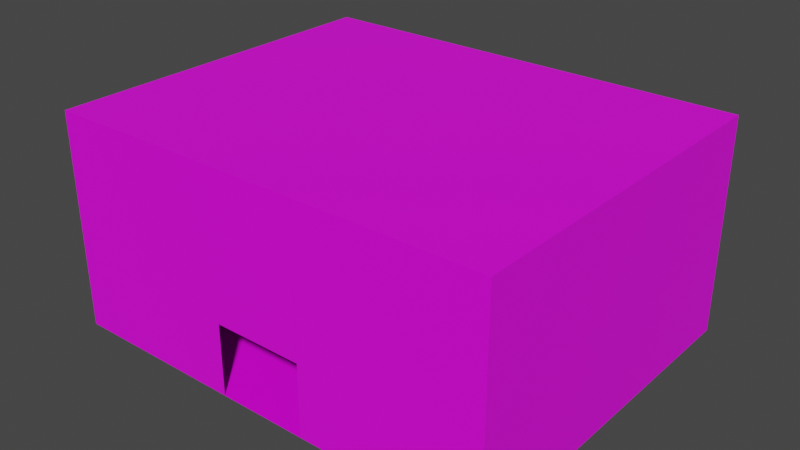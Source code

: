 # Source: maze_piece_11_big_room_1.blend  (saved by Blender 3.6.11; exported with 4.5.12 LTS)
import bpy
from mathutils import Matrix  # noqa: F401  (used for matrix-valued properties, if any)

bpy.ops.wm.read_factory_settings(use_empty=True)
scene = bpy.context.scene
scene.name = 'Scene'

# ---- collections
col_collection = bpy.data.collections.new('Collection'); scene.collection.children.link(col_collection)

# ---- images (referenced by path relative to the original .blend; pixels are not part of the script)
import os
ASSET_DIR = os.environ.get("B2B_ASSET_DIR", "")  # directory of the original .blend (textures are referenced by path, not embedded)
HERE = os.path.dirname(os.path.abspath(__file__))  # packed textures are extracted next to this script under _unpacked/

def load_image(name, relpath, width, height, colorspace="sRGB"):
    """Load a texture the original file referenced (path relative to the .blend, or extracted next to this script)."""
    p = next((c for c in (os.path.join(HERE, relpath), os.path.join(ASSET_DIR, relpath)) if relpath and os.path.exists(c)), "")
    if p:
        img = bpy.data.images.load(p, check_existing=True)
        img.name = name
    else:  # same state as the original file: an image datablock whose file is absent (Cycles renders it pink)
        img = bpy.data.images.new(name, width, height)
        img.source = "FILE"
        img.filepath = "//" + (relpath or name)
    img.colorspace_settings.name = colorspace
    return img
img_wall_texture_png = load_image('Wall texture.png', 'Wall texture.png', 1024, 1024, 'sRGB')
img_wall_texture_png_001 = load_image('Wall texture.png.001', 'Wall texture.png', 1024, 1024, 'sRGB')
img_wall_texture_png_002 = load_image('Wall texture.png.002', 'Wall texture.png', 1024, 1024, 'sRGB')
img_wall_texture_png_003 = load_image('Wall texture.png.003', 'Wall texture.png', 1024, 1024, 'sRGB')
img_wall_texture_png_004 = load_image('Wall texture.png.004', 'Wall texture.png', 1024, 1024, 'sRGB')
img_wall_texture_png_005 = load_image('Wall texture.png.005', 'Wall texture.png', 1024, 1024, 'sRGB')
img_wall_texture_png_006 = load_image('Wall texture.png.006', 'Wall texture.png', 1024, 1024, 'sRGB')
img_wall_texture_png_007 = load_image('Wall texture.png.007', 'Wall texture.png', 1024, 1024, 'sRGB')
img_wall_texture_png_008 = load_image('Wall texture.png.008', 'Wall texture.png', 1024, 1024, 'sRGB')
img_wall_texture_png_009 = load_image('Wall texture.png.009', 'Wall texture.png', 1024, 1024, 'sRGB')
img_wall_texture_png_010 = load_image('Wall texture.png.010', 'Wall texture.png', 1024, 1024, 'sRGB')
img_wall_texture_png_011 = load_image('Wall texture.png.011', 'Wall texture.png', 1024, 1024, 'sRGB')
img_wall_texture_png_012 = load_image('Wall texture.png.012', 'Wall texture.png', 1024, 1024, 'sRGB')
img_wall_texture_png_013 = load_image('Wall texture.png.013', 'Wall texture.png', 1024, 1024, 'sRGB')
img_wall_texture_png_014 = load_image('Wall texture.png.014', 'Wall texture.png', 1024, 1024, 'sRGB')
img_wall_texture_png_015 = load_image('Wall texture.png.015', 'Wall texture.png', 1024, 1024, 'sRGB')
img_wall_texture_png_016 = load_image('Wall texture.png.016', 'Wall texture.png', 1024, 1024, 'sRGB')
img_wall_texture_png_017 = load_image('Wall texture.png.017', 'Wall texture.png', 1024, 1024, 'sRGB')
img_wall_texture_png_018 = load_image('Wall texture.png.018', 'Wall texture.png', 1024, 1024, 'sRGB')
img_wall_texture_png_019 = load_image('Wall texture.png.019', 'Wall texture.png', 1024, 1024, 'sRGB')
img_wall_texture_png_020 = load_image('Wall texture.png.020', 'Wall texture.png', 1024, 1024, 'sRGB')
img_wall_texture_png_021 = load_image('Wall texture.png.021', 'Wall texture.png', 1024, 1024, 'sRGB')
img_wall_texture_png_022 = load_image('Wall texture.png.022', 'Wall texture.png', 1024, 1024, 'sRGB')
img_wall_texture_png_023 = load_image('Wall texture.png.023', 'Wall texture.png', 1024, 1024, 'sRGB')
img_wall_texture_png_024 = load_image('Wall texture.png.024', 'Wall texture.png', 1024, 1024, 'sRGB')
img_wall_texture_png_025 = load_image('Wall texture.png.025', 'Wall texture.png', 1024, 1024, 'sRGB')
img_wall_texture_png_026 = load_image('Wall texture.png.026', 'Wall texture.png', 1024, 1024, 'sRGB')
img_wall_texture_png_027 = load_image('Wall texture.png.027', 'Wall texture.png', 1024, 1024, 'sRGB')
img_wall_texture_png_028 = load_image('Wall texture.png.028', 'Wall texture.png', 1024, 1024, 'sRGB')
img_wall_texture_png_029 = load_image('Wall texture.png.029', 'Wall texture.png', 1024, 1024, 'sRGB')
img_wall_texture_png_030 = load_image('Wall texture.png.030', 'Wall texture.png', 1024, 1024, 'sRGB')
img_wall_texture_png_031 = load_image('Wall texture.png.031', 'Wall texture.png', 1024, 1024, 'sRGB')
img_wall_texture_png_032 = load_image('Wall texture.png.032', 'Wall texture.png', 1024, 1024, 'sRGB')
img_wall_texture_png_033 = load_image('Wall texture.png.033', 'Wall texture.png', 1024, 1024, 'sRGB')
img_wall_texture_png_034 = load_image('Wall texture.png.034', 'Wall texture.png', 1024, 1024, 'sRGB')
img_wall_texture_png_035 = load_image('Wall texture.png.035', 'Wall texture.png', 1024, 1024, 'sRGB')
img_wall_texture_png_036 = load_image('Wall texture.png.036', 'Wall texture.png', 1024, 1024, 'sRGB')
img_wall_texture_png_037 = load_image('Wall texture.png.037', 'Wall texture.png', 1024, 1024, 'sRGB')
img_wall_texture_png_038 = load_image('Wall texture.png.038', 'Wall texture.png', 1024, 1024, 'sRGB')
img_wall_texture_png_039 = load_image('Wall texture.png.039', 'Wall texture.png', 1024, 1024, 'sRGB')
img_wall_texture_png_040 = load_image('Wall texture.png.040', 'Wall texture.png', 1024, 1024, 'sRGB')
img_wall_texture_png_041 = load_image('Wall texture.png.041', 'Wall texture.png', 1024, 1024, 'sRGB')
img_wall_texture_png_042 = load_image('Wall texture.png.042', 'Wall texture.png', 1024, 1024, 'sRGB')
img_wall_texture_png_043 = load_image('Wall texture.png.043', 'Wall texture.png', 1024, 1024, 'sRGB')
img_wall_texture_png_044 = load_image('Wall texture.png.044', 'Wall texture.png', 1024, 1024, 'sRGB')
img_wall_texture_png_045 = load_image('Wall texture.png.045', 'Wall texture.png', 1024, 1024, 'sRGB')
img_wall_texture_png_046 = load_image('Wall texture.png.046', 'Wall texture.png', 1024, 1024, 'sRGB')
img_wall_texture_png_047 = load_image('Wall texture.png.047', 'Wall texture.png', 1024, 1024, 'sRGB')
img_wall_texture_png_048 = load_image('Wall texture.png.048', 'Wall texture.png', 1024, 1024, 'sRGB')
img_wall_texture_png_049 = load_image('Wall texture.png.049', 'Wall texture.png', 1024, 1024, 'sRGB')
img_wall_texture_png_050 = load_image('Wall texture.png.050', 'Wall texture.png', 1024, 1024, 'sRGB')
img_wall_texture_png_051 = load_image('Wall texture.png.051', 'Wall texture.png', 1024, 1024, 'sRGB')
img_wall_texture_png_052 = load_image('Wall texture.png.052', 'Wall texture.png', 1024, 1024, 'sRGB')
img_wall_texture_png_053 = load_image('Wall texture.png.053', 'Wall texture.png', 1024, 1024, 'sRGB')
img_wall_texture_png_054 = load_image('Wall texture.png.054', 'Wall texture.png', 1024, 1024, 'sRGB')
img_wall_texture_png_055 = load_image('Wall texture.png.055', 'Wall texture.png', 1024, 1024, 'sRGB')
img_wall_texture_png_056 = load_image('Wall texture.png.056', 'Wall texture.png', 1024, 1024, 'sRGB')
img_wall_texture_png_057 = load_image('Wall texture.png.057', 'Wall texture.png', 1024, 1024, 'sRGB')
img_wall_texture_png_058 = load_image('Wall texture.png.058', 'Wall texture.png', 1024, 1024, 'sRGB')
img_wall_texture_png_059 = load_image('Wall texture.png.059', 'Wall texture.png', 1024, 1024, 'sRGB')
img_wall_texture_png_060 = load_image('Wall texture.png.060', 'Wall texture.png', 1024, 1024, 'sRGB')
img_wall_texture_png_061 = load_image('Wall texture.png.061', 'Wall texture.png', 1024, 1024, 'sRGB')

# ---- materials (node trees are filled in below, after node groups)
mat_material_001 = bpy.data.materials.new('Material.001')
mat_material_001.use_transparent_shadow = False
mat_material_002 = bpy.data.materials.new('Material.002')
mat_material_002.use_transparent_shadow = False
mat_material_003 = bpy.data.materials.new('Material.003')
mat_material_003.use_transparent_shadow = False
mat_material_004 = bpy.data.materials.new('Material.004')
mat_material_004.use_transparent_shadow = False
mat_material_005 = bpy.data.materials.new('Material.005')
mat_material_005.use_transparent_shadow = False
mat_material_006 = bpy.data.materials.new('Material.006')
mat_material_006.use_transparent_shadow = False
mat_material_007 = bpy.data.materials.new('Material.007')
mat_material_007.use_transparent_shadow = False
mat_material_008 = bpy.data.materials.new('Material.008')
mat_material_008.use_transparent_shadow = False
mat_material_009 = bpy.data.materials.new('Material.009')
mat_material_009.use_transparent_shadow = False
mat_material_010 = bpy.data.materials.new('Material.010')
mat_material_010.use_transparent_shadow = False
mat_material_011 = bpy.data.materials.new('Material.011')
mat_material_011.use_transparent_shadow = False
mat_material_012 = bpy.data.materials.new('Material.012')
mat_material_012.use_transparent_shadow = False
mat_material_013 = bpy.data.materials.new('Material.013')
mat_material_013.use_transparent_shadow = False
mat_material_014 = bpy.data.materials.new('Material.014')
mat_material_014.use_transparent_shadow = False
mat_material_015 = bpy.data.materials.new('Material.015')
mat_material_015.use_transparent_shadow = False
mat_material_016 = bpy.data.materials.new('Material.016')
mat_material_016.use_transparent_shadow = False
mat_material_017 = bpy.data.materials.new('Material.017')
mat_material_017.use_transparent_shadow = False
mat_material_018 = bpy.data.materials.new('Material.018')
mat_material_018.use_transparent_shadow = False
mat_material_019 = bpy.data.materials.new('Material.019')
mat_material_019.use_transparent_shadow = False
mat_material_020 = bpy.data.materials.new('Material.020')
mat_material_020.use_transparent_shadow = False
mat_material_021 = bpy.data.materials.new('Material.021')
mat_material_021.use_transparent_shadow = False
mat_material_022 = bpy.data.materials.new('Material.022')
mat_material_022.use_transparent_shadow = False
mat_material_023 = bpy.data.materials.new('Material.023')
mat_material_023.use_transparent_shadow = False
mat_material_024 = bpy.data.materials.new('Material.024')
mat_material_024.use_transparent_shadow = False
mat_material_025 = bpy.data.materials.new('Material.025')
mat_material_025.use_transparent_shadow = False
mat_material_026 = bpy.data.materials.new('Material.026')
mat_material_026.use_transparent_shadow = False
mat_material_027 = bpy.data.materials.new('Material.027')
mat_material_027.use_transparent_shadow = False
mat_material_028 = bpy.data.materials.new('Material.028')
mat_material_028.use_transparent_shadow = False
mat_material_029 = bpy.data.materials.new('Material.029')
mat_material_029.use_transparent_shadow = False
mat_material_030 = bpy.data.materials.new('Material.030')
mat_material_030.use_transparent_shadow = False
mat_material_031 = bpy.data.materials.new('Material.031')
mat_material_031.use_transparent_shadow = False
mat_material_032 = bpy.data.materials.new('Material.032')
mat_material_032.use_transparent_shadow = False
mat_material_033 = bpy.data.materials.new('Material.033')
mat_material_033.use_transparent_shadow = False
mat_material_034 = bpy.data.materials.new('Material.034')
mat_material_034.use_transparent_shadow = False
mat_material_035 = bpy.data.materials.new('Material.035')
mat_material_035.use_transparent_shadow = False
mat_material_036 = bpy.data.materials.new('Material.036')
mat_material_036.use_transparent_shadow = False
mat_material_037 = bpy.data.materials.new('Material.037')
mat_material_037.use_transparent_shadow = False
mat_material_038 = bpy.data.materials.new('Material.038')
mat_material_038.use_transparent_shadow = False
mat_material_039 = bpy.data.materials.new('Material.039')
mat_material_039.use_transparent_shadow = False
mat_material_040 = bpy.data.materials.new('Material.040')
mat_material_040.use_transparent_shadow = False
mat_material_041 = bpy.data.materials.new('Material.041')
mat_material_041.use_transparent_shadow = False
mat_material_042 = bpy.data.materials.new('Material.042')
mat_material_042.use_transparent_shadow = False
mat_material_043 = bpy.data.materials.new('Material.043')
mat_material_043.use_transparent_shadow = False
mat_material_044 = bpy.data.materials.new('Material.044')
mat_material_044.use_transparent_shadow = False
mat_material_045 = bpy.data.materials.new('Material.045')
mat_material_045.use_transparent_shadow = False
mat_material_046 = bpy.data.materials.new('Material.046')
mat_material_046.use_transparent_shadow = False
mat_material_047 = bpy.data.materials.new('Material.047')
mat_material_047.use_transparent_shadow = False
mat_material_048 = bpy.data.materials.new('Material.048')
mat_material_048.use_transparent_shadow = False
mat_material_049 = bpy.data.materials.new('Material.049')
mat_material_049.use_transparent_shadow = False
mat_material_050 = bpy.data.materials.new('Material.050')
mat_material_050.use_transparent_shadow = False
mat_material_051 = bpy.data.materials.new('Material.051')
mat_material_051.use_transparent_shadow = False
mat_material_052 = bpy.data.materials.new('Material.052')
mat_material_052.use_transparent_shadow = False
mat_material_053 = bpy.data.materials.new('Material.053')
mat_material_053.use_transparent_shadow = False
mat_material_054 = bpy.data.materials.new('Material.054')
mat_material_054.use_transparent_shadow = False
mat_material_055 = bpy.data.materials.new('Material.055')
mat_material_055.use_transparent_shadow = False
mat_material_056 = bpy.data.materials.new('Material.056')
mat_material_056.use_transparent_shadow = False
mat_material_057 = bpy.data.materials.new('Material.057')
mat_material_057.use_transparent_shadow = False
mat_material_058 = bpy.data.materials.new('Material.058')
mat_material_058.use_transparent_shadow = False
mat_material_059 = bpy.data.materials.new('Material.059')
mat_material_059.use_transparent_shadow = False
mat_material_060 = bpy.data.materials.new('Material.060')
mat_material_060.use_transparent_shadow = False
mat_material_061 = bpy.data.materials.new('Material.061')
mat_material_061.use_transparent_shadow = False
mat_material_062 = bpy.data.materials.new('Material.062')
mat_material_062.use_transparent_shadow = False

# ---- material node trees
mat_material_001.use_nodes = True; mat_material_001.node_tree.nodes.clear()
_N = mat_material_001.node_tree.nodes; _L = mat_material_001.node_tree.links
n0 = _N.new('ShaderNodeBsdfPrincipled'); n0.name = 'Principled BSDF'; n0.location = (10, 300)
n0.distribution = 'GGX'
n0.subsurface_method = 'RANDOM_WALK_SKIN'
n0.inputs[3].default_value = 1.45
n0.inputs[27].default_value = (0.0, 0.0, 0.0, 1.0)
n0.inputs[28].default_value = 1.0
n1 = _N.new('ShaderNodeOutputMaterial'); n1.name = 'Material Output'; n1.location = (300, 300)
n2 = _N.new('ShaderNodeTexImage'); n2.name = 'Image Texture'; n2.location = (-280, 280)
n2.image = img_wall_texture_png
_L.new(n0.outputs[0], n1.inputs[0])
_L.new(n2.outputs[0], n0.inputs[0])
n1.is_active_output = True
mat_material_002.use_nodes = True; mat_material_002.node_tree.nodes.clear()
_N = mat_material_002.node_tree.nodes; _L = mat_material_002.node_tree.links
n0 = _N.new('ShaderNodeBsdfPrincipled'); n0.name = 'Principled BSDF'; n0.location = (10, 300)
n0.distribution = 'GGX'
n0.subsurface_method = 'RANDOM_WALK_SKIN'
n0.inputs[3].default_value = 1.45
n0.inputs[27].default_value = (0.0, 0.0, 0.0, 1.0)
n0.inputs[28].default_value = 1.0
n1 = _N.new('ShaderNodeOutputMaterial'); n1.name = 'Material Output'; n1.location = (300, 300)
n2 = _N.new('ShaderNodeTexImage'); n2.name = 'Image Texture'; n2.location = (-280, 280)
n2.image = img_wall_texture_png_001
_L.new(n0.outputs[0], n1.inputs[0])
_L.new(n2.outputs[0], n0.inputs[0])
n1.is_active_output = True
mat_material_003.use_nodes = True; mat_material_003.node_tree.nodes.clear()
_N = mat_material_003.node_tree.nodes; _L = mat_material_003.node_tree.links
n0 = _N.new('ShaderNodeBsdfPrincipled'); n0.name = 'Principled BSDF'; n0.location = (10, 300)
n0.distribution = 'GGX'
n0.subsurface_method = 'RANDOM_WALK_SKIN'
n0.inputs[3].default_value = 1.45
n0.inputs[27].default_value = (0.0, 0.0, 0.0, 1.0)
n0.inputs[28].default_value = 1.0
n1 = _N.new('ShaderNodeOutputMaterial'); n1.name = 'Material Output'; n1.location = (300, 300)
n2 = _N.new('ShaderNodeTexImage'); n2.name = 'Image Texture'; n2.location = (-280, 280)
n2.image = img_wall_texture_png_002
_L.new(n0.outputs[0], n1.inputs[0])
_L.new(n2.outputs[0], n0.inputs[0])
n1.is_active_output = True
mat_material_004.use_nodes = True; mat_material_004.node_tree.nodes.clear()
_N = mat_material_004.node_tree.nodes; _L = mat_material_004.node_tree.links
n0 = _N.new('ShaderNodeBsdfPrincipled'); n0.name = 'Principled BSDF'; n0.location = (10, 300)
n0.distribution = 'GGX'
n0.subsurface_method = 'RANDOM_WALK_SKIN'
n0.inputs[3].default_value = 1.45
n0.inputs[27].default_value = (0.0, 0.0, 0.0, 1.0)
n0.inputs[28].default_value = 1.0
n1 = _N.new('ShaderNodeOutputMaterial'); n1.name = 'Material Output'; n1.location = (300, 300)
n2 = _N.new('ShaderNodeTexImage'); n2.name = 'Image Texture'; n2.location = (-280, 280)
n2.image = img_wall_texture_png_003
_L.new(n0.outputs[0], n1.inputs[0])
_L.new(n2.outputs[0], n0.inputs[0])
n1.is_active_output = True
mat_material_005.use_nodes = True; mat_material_005.node_tree.nodes.clear()
_N = mat_material_005.node_tree.nodes; _L = mat_material_005.node_tree.links
n0 = _N.new('ShaderNodeBsdfPrincipled'); n0.name = 'Principled BSDF'; n0.location = (10, 300)
n0.distribution = 'GGX'
n0.subsurface_method = 'RANDOM_WALK_SKIN'
n0.inputs[3].default_value = 1.45
n0.inputs[27].default_value = (0.0, 0.0, 0.0, 1.0)
n0.inputs[28].default_value = 1.0
n1 = _N.new('ShaderNodeOutputMaterial'); n1.name = 'Material Output'; n1.location = (300, 300)
n2 = _N.new('ShaderNodeTexImage'); n2.name = 'Image Texture'; n2.location = (-280, 280)
n2.image = img_wall_texture_png_004
_L.new(n0.outputs[0], n1.inputs[0])
_L.new(n2.outputs[0], n0.inputs[0])
n1.is_active_output = True
mat_material_006.use_nodes = True; mat_material_006.node_tree.nodes.clear()
_N = mat_material_006.node_tree.nodes; _L = mat_material_006.node_tree.links
n0 = _N.new('ShaderNodeBsdfPrincipled'); n0.name = 'Principled BSDF'; n0.location = (10, 300)
n0.distribution = 'GGX'
n0.subsurface_method = 'RANDOM_WALK_SKIN'
n0.inputs[3].default_value = 1.45
n0.inputs[27].default_value = (0.0, 0.0, 0.0, 1.0)
n0.inputs[28].default_value = 1.0
n1 = _N.new('ShaderNodeOutputMaterial'); n1.name = 'Material Output'; n1.location = (300, 300)
n2 = _N.new('ShaderNodeTexImage'); n2.name = 'Image Texture'; n2.location = (-280, 280)
n2.image = img_wall_texture_png_005
_L.new(n0.outputs[0], n1.inputs[0])
_L.new(n2.outputs[0], n0.inputs[0])
n1.is_active_output = True
mat_material_007.use_nodes = True; mat_material_007.node_tree.nodes.clear()
_N = mat_material_007.node_tree.nodes; _L = mat_material_007.node_tree.links
n0 = _N.new('ShaderNodeBsdfPrincipled'); n0.name = 'Principled BSDF'; n0.location = (10, 300)
n0.distribution = 'GGX'
n0.subsurface_method = 'RANDOM_WALK_SKIN'
n0.inputs[3].default_value = 1.45
n0.inputs[27].default_value = (0.0, 0.0, 0.0, 1.0)
n0.inputs[28].default_value = 1.0
n1 = _N.new('ShaderNodeOutputMaterial'); n1.name = 'Material Output'; n1.location = (300, 300)
n2 = _N.new('ShaderNodeTexImage'); n2.name = 'Image Texture'; n2.location = (-280, 280)
n2.image = img_wall_texture_png_006
_L.new(n0.outputs[0], n1.inputs[0])
_L.new(n2.outputs[0], n0.inputs[0])
n1.is_active_output = True
mat_material_008.use_nodes = True; mat_material_008.node_tree.nodes.clear()
_N = mat_material_008.node_tree.nodes; _L = mat_material_008.node_tree.links
n0 = _N.new('ShaderNodeBsdfPrincipled'); n0.name = 'Principled BSDF'; n0.location = (10, 300)
n0.distribution = 'GGX'
n0.subsurface_method = 'RANDOM_WALK_SKIN'
n0.inputs[3].default_value = 1.45
n0.inputs[27].default_value = (0.0, 0.0, 0.0, 1.0)
n0.inputs[28].default_value = 1.0
n1 = _N.new('ShaderNodeOutputMaterial'); n1.name = 'Material Output'; n1.location = (300, 300)
n2 = _N.new('ShaderNodeTexImage'); n2.name = 'Image Texture'; n2.location = (-280, 280)
n2.image = img_wall_texture_png_007
_L.new(n0.outputs[0], n1.inputs[0])
_L.new(n2.outputs[0], n0.inputs[0])
n1.is_active_output = True
mat_material_009.use_nodes = True; mat_material_009.node_tree.nodes.clear()
_N = mat_material_009.node_tree.nodes; _L = mat_material_009.node_tree.links
n0 = _N.new('ShaderNodeBsdfPrincipled'); n0.name = 'Principled BSDF'; n0.location = (10, 300)
n0.distribution = 'GGX'
n0.subsurface_method = 'RANDOM_WALK_SKIN'
n0.inputs[3].default_value = 1.45
n0.inputs[27].default_value = (0.0, 0.0, 0.0, 1.0)
n0.inputs[28].default_value = 1.0
n1 = _N.new('ShaderNodeOutputMaterial'); n1.name = 'Material Output'; n1.location = (300, 300)
n2 = _N.new('ShaderNodeTexImage'); n2.name = 'Image Texture'; n2.location = (-280, 280)
n2.image = img_wall_texture_png_008
_L.new(n0.outputs[0], n1.inputs[0])
_L.new(n2.outputs[0], n0.inputs[0])
n1.is_active_output = True
mat_material_010.use_nodes = True; mat_material_010.node_tree.nodes.clear()
_N = mat_material_010.node_tree.nodes; _L = mat_material_010.node_tree.links
n0 = _N.new('ShaderNodeBsdfPrincipled'); n0.name = 'Principled BSDF'; n0.location = (10, 300)
n0.distribution = 'GGX'
n0.subsurface_method = 'RANDOM_WALK_SKIN'
n0.inputs[3].default_value = 1.45
n0.inputs[27].default_value = (0.0, 0.0, 0.0, 1.0)
n0.inputs[28].default_value = 1.0
n1 = _N.new('ShaderNodeOutputMaterial'); n1.name = 'Material Output'; n1.location = (300, 300)
n2 = _N.new('ShaderNodeTexImage'); n2.name = 'Image Texture'; n2.location = (-280, 280)
n2.image = img_wall_texture_png_009
_L.new(n0.outputs[0], n1.inputs[0])
_L.new(n2.outputs[0], n0.inputs[0])
n1.is_active_output = True
mat_material_011.use_nodes = True; mat_material_011.node_tree.nodes.clear()
_N = mat_material_011.node_tree.nodes; _L = mat_material_011.node_tree.links
n0 = _N.new('ShaderNodeBsdfPrincipled'); n0.name = 'Principled BSDF'; n0.location = (10, 300)
n0.distribution = 'GGX'
n0.subsurface_method = 'RANDOM_WALK_SKIN'
n0.inputs[3].default_value = 1.45
n0.inputs[27].default_value = (0.0, 0.0, 0.0, 1.0)
n0.inputs[28].default_value = 1.0
n1 = _N.new('ShaderNodeOutputMaterial'); n1.name = 'Material Output'; n1.location = (300, 300)
n2 = _N.new('ShaderNodeTexImage'); n2.name = 'Image Texture'; n2.location = (-280, 280)
n2.image = img_wall_texture_png_010
_L.new(n0.outputs[0], n1.inputs[0])
_L.new(n2.outputs[0], n0.inputs[0])
n1.is_active_output = True
mat_material_012.use_nodes = True; mat_material_012.node_tree.nodes.clear()
_N = mat_material_012.node_tree.nodes; _L = mat_material_012.node_tree.links
n0 = _N.new('ShaderNodeBsdfPrincipled'); n0.name = 'Principled BSDF'; n0.location = (10, 300)
n0.distribution = 'GGX'
n0.subsurface_method = 'RANDOM_WALK_SKIN'
n0.inputs[3].default_value = 1.45
n0.inputs[27].default_value = (0.0, 0.0, 0.0, 1.0)
n0.inputs[28].default_value = 1.0
n1 = _N.new('ShaderNodeOutputMaterial'); n1.name = 'Material Output'; n1.location = (300, 300)
n2 = _N.new('ShaderNodeTexImage'); n2.name = 'Image Texture'; n2.location = (-280, 280)
n2.image = img_wall_texture_png_011
_L.new(n0.outputs[0], n1.inputs[0])
_L.new(n2.outputs[0], n0.inputs[0])
n1.is_active_output = True
mat_material_013.use_nodes = True; mat_material_013.node_tree.nodes.clear()
_N = mat_material_013.node_tree.nodes; _L = mat_material_013.node_tree.links
n0 = _N.new('ShaderNodeBsdfPrincipled'); n0.name = 'Principled BSDF'; n0.location = (10, 300)
n0.distribution = 'GGX'
n0.subsurface_method = 'RANDOM_WALK_SKIN'
n0.inputs[3].default_value = 1.45
n0.inputs[27].default_value = (0.0, 0.0, 0.0, 1.0)
n0.inputs[28].default_value = 1.0
n1 = _N.new('ShaderNodeOutputMaterial'); n1.name = 'Material Output'; n1.location = (300, 300)
n2 = _N.new('ShaderNodeTexImage'); n2.name = 'Image Texture'; n2.location = (-280, 280)
n2.image = img_wall_texture_png_012
_L.new(n0.outputs[0], n1.inputs[0])
_L.new(n2.outputs[0], n0.inputs[0])
n1.is_active_output = True
mat_material_014.use_nodes = True; mat_material_014.node_tree.nodes.clear()
_N = mat_material_014.node_tree.nodes; _L = mat_material_014.node_tree.links
n0 = _N.new('ShaderNodeBsdfPrincipled'); n0.name = 'Principled BSDF'; n0.location = (10, 300)
n0.distribution = 'GGX'
n0.subsurface_method = 'RANDOM_WALK_SKIN'
n0.inputs[3].default_value = 1.45
n0.inputs[27].default_value = (0.0, 0.0, 0.0, 1.0)
n0.inputs[28].default_value = 1.0
n1 = _N.new('ShaderNodeOutputMaterial'); n1.name = 'Material Output'; n1.location = (300, 300)
n2 = _N.new('ShaderNodeTexImage'); n2.name = 'Image Texture'; n2.location = (-280, 280)
n2.image = img_wall_texture_png_013
_L.new(n0.outputs[0], n1.inputs[0])
_L.new(n2.outputs[0], n0.inputs[0])
n1.is_active_output = True
mat_material_015.use_nodes = True; mat_material_015.node_tree.nodes.clear()
_N = mat_material_015.node_tree.nodes; _L = mat_material_015.node_tree.links
n0 = _N.new('ShaderNodeBsdfPrincipled'); n0.name = 'Principled BSDF'; n0.location = (10, 300)
n0.distribution = 'GGX'
n0.subsurface_method = 'RANDOM_WALK_SKIN'
n0.inputs[3].default_value = 1.45
n0.inputs[27].default_value = (0.0, 0.0, 0.0, 1.0)
n0.inputs[28].default_value = 1.0
n1 = _N.new('ShaderNodeOutputMaterial'); n1.name = 'Material Output'; n1.location = (300, 300)
n2 = _N.new('ShaderNodeTexImage'); n2.name = 'Image Texture'; n2.location = (-280, 280)
n2.image = img_wall_texture_png_014
_L.new(n0.outputs[0], n1.inputs[0])
_L.new(n2.outputs[0], n0.inputs[0])
n1.is_active_output = True
mat_material_016.use_nodes = True; mat_material_016.node_tree.nodes.clear()
_N = mat_material_016.node_tree.nodes; _L = mat_material_016.node_tree.links
n0 = _N.new('ShaderNodeBsdfPrincipled'); n0.name = 'Principled BSDF'; n0.location = (10, 300)
n0.distribution = 'GGX'
n0.subsurface_method = 'RANDOM_WALK_SKIN'
n0.inputs[3].default_value = 1.45
n0.inputs[27].default_value = (0.0, 0.0, 0.0, 1.0)
n0.inputs[28].default_value = 1.0
n1 = _N.new('ShaderNodeOutputMaterial'); n1.name = 'Material Output'; n1.location = (300, 300)
n2 = _N.new('ShaderNodeTexImage'); n2.name = 'Image Texture'; n2.location = (-280, 280)
n2.image = img_wall_texture_png_015
_L.new(n0.outputs[0], n1.inputs[0])
_L.new(n2.outputs[0], n0.inputs[0])
n1.is_active_output = True
mat_material_017.use_nodes = True; mat_material_017.node_tree.nodes.clear()
_N = mat_material_017.node_tree.nodes; _L = mat_material_017.node_tree.links
n0 = _N.new('ShaderNodeBsdfPrincipled'); n0.name = 'Principled BSDF'; n0.location = (10, 300)
n0.distribution = 'GGX'
n0.subsurface_method = 'RANDOM_WALK_SKIN'
n0.inputs[3].default_value = 1.45
n0.inputs[27].default_value = (0.0, 0.0, 0.0, 1.0)
n0.inputs[28].default_value = 1.0
n1 = _N.new('ShaderNodeOutputMaterial'); n1.name = 'Material Output'; n1.location = (300, 300)
n2 = _N.new('ShaderNodeTexImage'); n2.name = 'Image Texture'; n2.location = (-280, 280)
n2.image = img_wall_texture_png_016
_L.new(n0.outputs[0], n1.inputs[0])
_L.new(n2.outputs[0], n0.inputs[0])
n1.is_active_output = True
mat_material_018.use_nodes = True; mat_material_018.node_tree.nodes.clear()
_N = mat_material_018.node_tree.nodes; _L = mat_material_018.node_tree.links
n0 = _N.new('ShaderNodeBsdfPrincipled'); n0.name = 'Principled BSDF'; n0.location = (10, 300)
n0.distribution = 'GGX'
n0.subsurface_method = 'RANDOM_WALK_SKIN'
n0.inputs[3].default_value = 1.45
n0.inputs[27].default_value = (0.0, 0.0, 0.0, 1.0)
n0.inputs[28].default_value = 1.0
n1 = _N.new('ShaderNodeOutputMaterial'); n1.name = 'Material Output'; n1.location = (300, 300)
n2 = _N.new('ShaderNodeTexImage'); n2.name = 'Image Texture'; n2.location = (-280, 280)
n2.image = img_wall_texture_png_017
_L.new(n0.outputs[0], n1.inputs[0])
_L.new(n2.outputs[0], n0.inputs[0])
n1.is_active_output = True
mat_material_019.use_nodes = True; mat_material_019.node_tree.nodes.clear()
_N = mat_material_019.node_tree.nodes; _L = mat_material_019.node_tree.links
n0 = _N.new('ShaderNodeBsdfPrincipled'); n0.name = 'Principled BSDF'; n0.location = (10, 300)
n0.distribution = 'GGX'
n0.subsurface_method = 'RANDOM_WALK_SKIN'
n0.inputs[3].default_value = 1.45
n0.inputs[27].default_value = (0.0, 0.0, 0.0, 1.0)
n0.inputs[28].default_value = 1.0
n1 = _N.new('ShaderNodeOutputMaterial'); n1.name = 'Material Output'; n1.location = (300, 300)
n2 = _N.new('ShaderNodeTexImage'); n2.name = 'Image Texture'; n2.location = (-280, 280)
n2.image = img_wall_texture_png_018
_L.new(n0.outputs[0], n1.inputs[0])
_L.new(n2.outputs[0], n0.inputs[0])
n1.is_active_output = True
mat_material_020.use_nodes = True; mat_material_020.node_tree.nodes.clear()
_N = mat_material_020.node_tree.nodes; _L = mat_material_020.node_tree.links
n0 = _N.new('ShaderNodeBsdfPrincipled'); n0.name = 'Principled BSDF'; n0.location = (10, 300)
n0.distribution = 'GGX'
n0.subsurface_method = 'RANDOM_WALK_SKIN'
n0.inputs[3].default_value = 1.45
n0.inputs[27].default_value = (0.0, 0.0, 0.0, 1.0)
n0.inputs[28].default_value = 1.0
n1 = _N.new('ShaderNodeOutputMaterial'); n1.name = 'Material Output'; n1.location = (300, 300)
n2 = _N.new('ShaderNodeTexImage'); n2.name = 'Image Texture'; n2.location = (-280, 280)
n2.image = img_wall_texture_png_019
_L.new(n0.outputs[0], n1.inputs[0])
_L.new(n2.outputs[0], n0.inputs[0])
n1.is_active_output = True
mat_material_021.use_nodes = True; mat_material_021.node_tree.nodes.clear()
_N = mat_material_021.node_tree.nodes; _L = mat_material_021.node_tree.links
n0 = _N.new('ShaderNodeBsdfPrincipled'); n0.name = 'Principled BSDF'; n0.location = (10, 300)
n0.distribution = 'GGX'
n0.subsurface_method = 'RANDOM_WALK_SKIN'
n0.inputs[3].default_value = 1.45
n0.inputs[27].default_value = (0.0, 0.0, 0.0, 1.0)
n0.inputs[28].default_value = 1.0
n1 = _N.new('ShaderNodeOutputMaterial'); n1.name = 'Material Output'; n1.location = (300, 300)
n2 = _N.new('ShaderNodeTexImage'); n2.name = 'Image Texture'; n2.location = (-280, 280)
n2.image = img_wall_texture_png_020
_L.new(n0.outputs[0], n1.inputs[0])
_L.new(n2.outputs[0], n0.inputs[0])
n1.is_active_output = True
mat_material_022.use_nodes = True; mat_material_022.node_tree.nodes.clear()
_N = mat_material_022.node_tree.nodes; _L = mat_material_022.node_tree.links
n0 = _N.new('ShaderNodeBsdfPrincipled'); n0.name = 'Principled BSDF'; n0.location = (10, 300)
n0.distribution = 'GGX'
n0.subsurface_method = 'RANDOM_WALK_SKIN'
n0.inputs[3].default_value = 1.45
n0.inputs[27].default_value = (0.0, 0.0, 0.0, 1.0)
n0.inputs[28].default_value = 1.0
n1 = _N.new('ShaderNodeOutputMaterial'); n1.name = 'Material Output'; n1.location = (300, 300)
n2 = _N.new('ShaderNodeTexImage'); n2.name = 'Image Texture'; n2.location = (-280, 280)
n2.image = img_wall_texture_png_021
_L.new(n0.outputs[0], n1.inputs[0])
_L.new(n2.outputs[0], n0.inputs[0])
n1.is_active_output = True
mat_material_023.use_nodes = True; mat_material_023.node_tree.nodes.clear()
_N = mat_material_023.node_tree.nodes; _L = mat_material_023.node_tree.links
n0 = _N.new('ShaderNodeBsdfPrincipled'); n0.name = 'Principled BSDF'; n0.location = (10, 300)
n0.distribution = 'GGX'
n0.subsurface_method = 'RANDOM_WALK_SKIN'
n0.inputs[3].default_value = 1.45
n0.inputs[27].default_value = (0.0, 0.0, 0.0, 1.0)
n0.inputs[28].default_value = 1.0
n1 = _N.new('ShaderNodeOutputMaterial'); n1.name = 'Material Output'; n1.location = (300, 300)
n2 = _N.new('ShaderNodeTexImage'); n2.name = 'Image Texture'; n2.location = (-280, 280)
n2.image = img_wall_texture_png_022
_L.new(n0.outputs[0], n1.inputs[0])
_L.new(n2.outputs[0], n0.inputs[0])
n1.is_active_output = True
mat_material_024.use_nodes = True; mat_material_024.node_tree.nodes.clear()
_N = mat_material_024.node_tree.nodes; _L = mat_material_024.node_tree.links
n0 = _N.new('ShaderNodeBsdfPrincipled'); n0.name = 'Principled BSDF'; n0.location = (10, 300)
n0.distribution = 'GGX'
n0.subsurface_method = 'RANDOM_WALK_SKIN'
n0.inputs[3].default_value = 1.45
n0.inputs[27].default_value = (0.0, 0.0, 0.0, 1.0)
n0.inputs[28].default_value = 1.0
n1 = _N.new('ShaderNodeOutputMaterial'); n1.name = 'Material Output'; n1.location = (300, 300)
n2 = _N.new('ShaderNodeTexImage'); n2.name = 'Image Texture'; n2.location = (-280, 280)
n2.image = img_wall_texture_png_023
_L.new(n0.outputs[0], n1.inputs[0])
_L.new(n2.outputs[0], n0.inputs[0])
n1.is_active_output = True
mat_material_025.use_nodes = True; mat_material_025.node_tree.nodes.clear()
_N = mat_material_025.node_tree.nodes; _L = mat_material_025.node_tree.links
n0 = _N.new('ShaderNodeBsdfPrincipled'); n0.name = 'Principled BSDF'; n0.location = (10, 300)
n0.distribution = 'GGX'
n0.subsurface_method = 'RANDOM_WALK_SKIN'
n0.inputs[3].default_value = 1.45
n0.inputs[27].default_value = (0.0, 0.0, 0.0, 1.0)
n0.inputs[28].default_value = 1.0
n1 = _N.new('ShaderNodeOutputMaterial'); n1.name = 'Material Output'; n1.location = (300, 300)
n2 = _N.new('ShaderNodeTexImage'); n2.name = 'Image Texture'; n2.location = (-280, 280)
n2.image = img_wall_texture_png_024
_L.new(n0.outputs[0], n1.inputs[0])
_L.new(n2.outputs[0], n0.inputs[0])
n1.is_active_output = True
mat_material_026.use_nodes = True; mat_material_026.node_tree.nodes.clear()
_N = mat_material_026.node_tree.nodes; _L = mat_material_026.node_tree.links
n0 = _N.new('ShaderNodeBsdfPrincipled'); n0.name = 'Principled BSDF'; n0.location = (10, 300)
n0.distribution = 'GGX'
n0.subsurface_method = 'RANDOM_WALK_SKIN'
n0.inputs[3].default_value = 1.45
n0.inputs[27].default_value = (0.0, 0.0, 0.0, 1.0)
n0.inputs[28].default_value = 1.0
n1 = _N.new('ShaderNodeOutputMaterial'); n1.name = 'Material Output'; n1.location = (300, 300)
n2 = _N.new('ShaderNodeTexImage'); n2.name = 'Image Texture'; n2.location = (-280, 280)
n2.image = img_wall_texture_png_025
_L.new(n0.outputs[0], n1.inputs[0])
_L.new(n2.outputs[0], n0.inputs[0])
n1.is_active_output = True
mat_material_027.use_nodes = True; mat_material_027.node_tree.nodes.clear()
_N = mat_material_027.node_tree.nodes; _L = mat_material_027.node_tree.links
n0 = _N.new('ShaderNodeBsdfPrincipled'); n0.name = 'Principled BSDF'; n0.location = (10, 300)
n0.distribution = 'GGX'
n0.subsurface_method = 'RANDOM_WALK_SKIN'
n0.inputs[3].default_value = 1.45
n0.inputs[27].default_value = (0.0, 0.0, 0.0, 1.0)
n0.inputs[28].default_value = 1.0
n1 = _N.new('ShaderNodeOutputMaterial'); n1.name = 'Material Output'; n1.location = (300, 300)
n2 = _N.new('ShaderNodeTexImage'); n2.name = 'Image Texture'; n2.location = (-280, 280)
n2.image = img_wall_texture_png_026
_L.new(n0.outputs[0], n1.inputs[0])
_L.new(n2.outputs[0], n0.inputs[0])
n1.is_active_output = True
mat_material_028.use_nodes = True; mat_material_028.node_tree.nodes.clear()
_N = mat_material_028.node_tree.nodes; _L = mat_material_028.node_tree.links
n0 = _N.new('ShaderNodeBsdfPrincipled'); n0.name = 'Principled BSDF'; n0.location = (10, 300)
n0.distribution = 'GGX'
n0.subsurface_method = 'RANDOM_WALK_SKIN'
n0.inputs[3].default_value = 1.45
n0.inputs[27].default_value = (0.0, 0.0, 0.0, 1.0)
n0.inputs[28].default_value = 1.0
n1 = _N.new('ShaderNodeOutputMaterial'); n1.name = 'Material Output'; n1.location = (300, 300)
n2 = _N.new('ShaderNodeTexImage'); n2.name = 'Image Texture'; n2.location = (-280, 280)
n2.image = img_wall_texture_png_027
_L.new(n0.outputs[0], n1.inputs[0])
_L.new(n2.outputs[0], n0.inputs[0])
n1.is_active_output = True
mat_material_029.use_nodes = True; mat_material_029.node_tree.nodes.clear()
_N = mat_material_029.node_tree.nodes; _L = mat_material_029.node_tree.links
n0 = _N.new('ShaderNodeBsdfPrincipled'); n0.name = 'Principled BSDF'; n0.location = (10, 300)
n0.distribution = 'GGX'
n0.subsurface_method = 'RANDOM_WALK_SKIN'
n0.inputs[3].default_value = 1.45
n0.inputs[27].default_value = (0.0, 0.0, 0.0, 1.0)
n0.inputs[28].default_value = 1.0
n1 = _N.new('ShaderNodeOutputMaterial'); n1.name = 'Material Output'; n1.location = (300, 300)
n2 = _N.new('ShaderNodeTexImage'); n2.name = 'Image Texture'; n2.location = (-280, 280)
n2.image = img_wall_texture_png_028
_L.new(n0.outputs[0], n1.inputs[0])
_L.new(n2.outputs[0], n0.inputs[0])
n1.is_active_output = True
mat_material_030.use_nodes = True; mat_material_030.node_tree.nodes.clear()
_N = mat_material_030.node_tree.nodes; _L = mat_material_030.node_tree.links
n0 = _N.new('ShaderNodeBsdfPrincipled'); n0.name = 'Principled BSDF'; n0.location = (10, 300)
n0.distribution = 'GGX'
n0.subsurface_method = 'RANDOM_WALK_SKIN'
n0.inputs[3].default_value = 1.45
n0.inputs[27].default_value = (0.0, 0.0, 0.0, 1.0)
n0.inputs[28].default_value = 1.0
n1 = _N.new('ShaderNodeOutputMaterial'); n1.name = 'Material Output'; n1.location = (300, 300)
n2 = _N.new('ShaderNodeTexImage'); n2.name = 'Image Texture'; n2.location = (-280, 280)
n2.image = img_wall_texture_png_029
_L.new(n0.outputs[0], n1.inputs[0])
_L.new(n2.outputs[0], n0.inputs[0])
n1.is_active_output = True
mat_material_031.use_nodes = True; mat_material_031.node_tree.nodes.clear()
_N = mat_material_031.node_tree.nodes; _L = mat_material_031.node_tree.links
n0 = _N.new('ShaderNodeBsdfPrincipled'); n0.name = 'Principled BSDF'; n0.location = (10, 300)
n0.distribution = 'GGX'
n0.subsurface_method = 'RANDOM_WALK_SKIN'
n0.inputs[3].default_value = 1.45
n0.inputs[27].default_value = (0.0, 0.0, 0.0, 1.0)
n0.inputs[28].default_value = 1.0
n1 = _N.new('ShaderNodeOutputMaterial'); n1.name = 'Material Output'; n1.location = (300, 300)
n2 = _N.new('ShaderNodeTexImage'); n2.name = 'Image Texture'; n2.location = (-280, 280)
n2.image = img_wall_texture_png_030
_L.new(n0.outputs[0], n1.inputs[0])
_L.new(n2.outputs[0], n0.inputs[0])
n1.is_active_output = True
mat_material_032.use_nodes = True; mat_material_032.node_tree.nodes.clear()
_N = mat_material_032.node_tree.nodes; _L = mat_material_032.node_tree.links
n0 = _N.new('ShaderNodeBsdfPrincipled'); n0.name = 'Principled BSDF'; n0.location = (10, 300)
n0.distribution = 'GGX'
n0.subsurface_method = 'RANDOM_WALK_SKIN'
n0.inputs[3].default_value = 1.45
n0.inputs[27].default_value = (0.0, 0.0, 0.0, 1.0)
n0.inputs[28].default_value = 1.0
n1 = _N.new('ShaderNodeOutputMaterial'); n1.name = 'Material Output'; n1.location = (300, 300)
n2 = _N.new('ShaderNodeTexImage'); n2.name = 'Image Texture'; n2.location = (-280, 280)
n2.image = img_wall_texture_png_031
_L.new(n0.outputs[0], n1.inputs[0])
_L.new(n2.outputs[0], n0.inputs[0])
n1.is_active_output = True
mat_material_033.use_nodes = True; mat_material_033.node_tree.nodes.clear()
_N = mat_material_033.node_tree.nodes; _L = mat_material_033.node_tree.links
n0 = _N.new('ShaderNodeBsdfPrincipled'); n0.name = 'Principled BSDF'; n0.location = (10, 300)
n0.distribution = 'GGX'
n0.subsurface_method = 'RANDOM_WALK_SKIN'
n0.inputs[3].default_value = 1.45
n0.inputs[27].default_value = (0.0, 0.0, 0.0, 1.0)
n0.inputs[28].default_value = 1.0
n1 = _N.new('ShaderNodeOutputMaterial'); n1.name = 'Material Output'; n1.location = (300, 300)
n2 = _N.new('ShaderNodeTexImage'); n2.name = 'Image Texture'; n2.location = (-280, 280)
n2.image = img_wall_texture_png_032
_L.new(n0.outputs[0], n1.inputs[0])
_L.new(n2.outputs[0], n0.inputs[0])
n1.is_active_output = True
mat_material_034.use_nodes = True; mat_material_034.node_tree.nodes.clear()
_N = mat_material_034.node_tree.nodes; _L = mat_material_034.node_tree.links
n0 = _N.new('ShaderNodeBsdfPrincipled'); n0.name = 'Principled BSDF'; n0.location = (10, 300)
n0.distribution = 'GGX'
n0.subsurface_method = 'RANDOM_WALK_SKIN'
n0.inputs[3].default_value = 1.45
n0.inputs[27].default_value = (0.0, 0.0, 0.0, 1.0)
n0.inputs[28].default_value = 1.0
n1 = _N.new('ShaderNodeOutputMaterial'); n1.name = 'Material Output'; n1.location = (300, 300)
n2 = _N.new('ShaderNodeTexImage'); n2.name = 'Image Texture'; n2.location = (-280, 280)
n2.image = img_wall_texture_png_033
_L.new(n0.outputs[0], n1.inputs[0])
_L.new(n2.outputs[0], n0.inputs[0])
n1.is_active_output = True
mat_material_035.use_nodes = True; mat_material_035.node_tree.nodes.clear()
_N = mat_material_035.node_tree.nodes; _L = mat_material_035.node_tree.links
n0 = _N.new('ShaderNodeBsdfPrincipled'); n0.name = 'Principled BSDF'; n0.location = (10, 300)
n0.distribution = 'GGX'
n0.subsurface_method = 'RANDOM_WALK_SKIN'
n0.inputs[3].default_value = 1.45
n0.inputs[27].default_value = (0.0, 0.0, 0.0, 1.0)
n0.inputs[28].default_value = 1.0
n1 = _N.new('ShaderNodeOutputMaterial'); n1.name = 'Material Output'; n1.location = (300, 300)
n2 = _N.new('ShaderNodeTexImage'); n2.name = 'Image Texture'; n2.location = (-280, 280)
n2.image = img_wall_texture_png_034
_L.new(n0.outputs[0], n1.inputs[0])
_L.new(n2.outputs[0], n0.inputs[0])
n1.is_active_output = True
mat_material_036.use_nodes = True; mat_material_036.node_tree.nodes.clear()
_N = mat_material_036.node_tree.nodes; _L = mat_material_036.node_tree.links
n0 = _N.new('ShaderNodeBsdfPrincipled'); n0.name = 'Principled BSDF'; n0.location = (10, 300)
n0.distribution = 'GGX'
n0.subsurface_method = 'RANDOM_WALK_SKIN'
n0.inputs[3].default_value = 1.45
n0.inputs[27].default_value = (0.0, 0.0, 0.0, 1.0)
n0.inputs[28].default_value = 1.0
n1 = _N.new('ShaderNodeOutputMaterial'); n1.name = 'Material Output'; n1.location = (300, 300)
n2 = _N.new('ShaderNodeTexImage'); n2.name = 'Image Texture'; n2.location = (-280, 280)
n2.image = img_wall_texture_png_035
_L.new(n0.outputs[0], n1.inputs[0])
_L.new(n2.outputs[0], n0.inputs[0])
n1.is_active_output = True
mat_material_037.use_nodes = True; mat_material_037.node_tree.nodes.clear()
_N = mat_material_037.node_tree.nodes; _L = mat_material_037.node_tree.links
n0 = _N.new('ShaderNodeBsdfPrincipled'); n0.name = 'Principled BSDF'; n0.location = (10, 300)
n0.distribution = 'GGX'
n0.subsurface_method = 'RANDOM_WALK_SKIN'
n0.inputs[3].default_value = 1.45
n0.inputs[27].default_value = (0.0, 0.0, 0.0, 1.0)
n0.inputs[28].default_value = 1.0
n1 = _N.new('ShaderNodeOutputMaterial'); n1.name = 'Material Output'; n1.location = (300, 300)
n2 = _N.new('ShaderNodeTexImage'); n2.name = 'Image Texture'; n2.location = (-280, 280)
n2.image = img_wall_texture_png_036
_L.new(n0.outputs[0], n1.inputs[0])
_L.new(n2.outputs[0], n0.inputs[0])
n1.is_active_output = True
mat_material_038.use_nodes = True; mat_material_038.node_tree.nodes.clear()
_N = mat_material_038.node_tree.nodes; _L = mat_material_038.node_tree.links
n0 = _N.new('ShaderNodeBsdfPrincipled'); n0.name = 'Principled BSDF'; n0.location = (10, 300)
n0.distribution = 'GGX'
n0.subsurface_method = 'RANDOM_WALK_SKIN'
n0.inputs[3].default_value = 1.45
n0.inputs[27].default_value = (0.0, 0.0, 0.0, 1.0)
n0.inputs[28].default_value = 1.0
n1 = _N.new('ShaderNodeOutputMaterial'); n1.name = 'Material Output'; n1.location = (300, 300)
n2 = _N.new('ShaderNodeTexImage'); n2.name = 'Image Texture'; n2.location = (-280, 280)
n2.image = img_wall_texture_png_037
_L.new(n0.outputs[0], n1.inputs[0])
_L.new(n2.outputs[0], n0.inputs[0])
n1.is_active_output = True
mat_material_039.use_nodes = True; mat_material_039.node_tree.nodes.clear()
_N = mat_material_039.node_tree.nodes; _L = mat_material_039.node_tree.links
n0 = _N.new('ShaderNodeBsdfPrincipled'); n0.name = 'Principled BSDF'; n0.location = (10, 300)
n0.distribution = 'GGX'
n0.subsurface_method = 'RANDOM_WALK_SKIN'
n0.inputs[3].default_value = 1.45
n0.inputs[27].default_value = (0.0, 0.0, 0.0, 1.0)
n0.inputs[28].default_value = 1.0
n1 = _N.new('ShaderNodeOutputMaterial'); n1.name = 'Material Output'; n1.location = (300, 300)
n2 = _N.new('ShaderNodeTexImage'); n2.name = 'Image Texture'; n2.location = (-280, 280)
n2.image = img_wall_texture_png_038
_L.new(n0.outputs[0], n1.inputs[0])
_L.new(n2.outputs[0], n0.inputs[0])
n1.is_active_output = True
mat_material_040.use_nodes = True; mat_material_040.node_tree.nodes.clear()
_N = mat_material_040.node_tree.nodes; _L = mat_material_040.node_tree.links
n0 = _N.new('ShaderNodeBsdfPrincipled'); n0.name = 'Principled BSDF'; n0.location = (10, 300)
n0.distribution = 'GGX'
n0.subsurface_method = 'RANDOM_WALK_SKIN'
n0.inputs[3].default_value = 1.45
n0.inputs[27].default_value = (0.0, 0.0, 0.0, 1.0)
n0.inputs[28].default_value = 1.0
n1 = _N.new('ShaderNodeOutputMaterial'); n1.name = 'Material Output'; n1.location = (300, 300)
n2 = _N.new('ShaderNodeTexImage'); n2.name = 'Image Texture'; n2.location = (-280, 280)
n2.image = img_wall_texture_png_039
_L.new(n0.outputs[0], n1.inputs[0])
_L.new(n2.outputs[0], n0.inputs[0])
n1.is_active_output = True
mat_material_041.use_nodes = True; mat_material_041.node_tree.nodes.clear()
_N = mat_material_041.node_tree.nodes; _L = mat_material_041.node_tree.links
n0 = _N.new('ShaderNodeBsdfPrincipled'); n0.name = 'Principled BSDF'; n0.location = (10, 300)
n0.distribution = 'GGX'
n0.subsurface_method = 'RANDOM_WALK_SKIN'
n0.inputs[3].default_value = 1.45
n0.inputs[27].default_value = (0.0, 0.0, 0.0, 1.0)
n0.inputs[28].default_value = 1.0
n1 = _N.new('ShaderNodeOutputMaterial'); n1.name = 'Material Output'; n1.location = (300, 300)
n2 = _N.new('ShaderNodeTexImage'); n2.name = 'Image Texture'; n2.location = (-280, 280)
n2.image = img_wall_texture_png_040
_L.new(n0.outputs[0], n1.inputs[0])
_L.new(n2.outputs[0], n0.inputs[0])
n1.is_active_output = True
mat_material_042.use_nodes = True; mat_material_042.node_tree.nodes.clear()
_N = mat_material_042.node_tree.nodes; _L = mat_material_042.node_tree.links
n0 = _N.new('ShaderNodeBsdfPrincipled'); n0.name = 'Principled BSDF'; n0.location = (10, 300)
n0.distribution = 'GGX'
n0.subsurface_method = 'RANDOM_WALK_SKIN'
n0.inputs[3].default_value = 1.45
n0.inputs[27].default_value = (0.0, 0.0, 0.0, 1.0)
n0.inputs[28].default_value = 1.0
n1 = _N.new('ShaderNodeOutputMaterial'); n1.name = 'Material Output'; n1.location = (300, 300)
n2 = _N.new('ShaderNodeTexImage'); n2.name = 'Image Texture'; n2.location = (-280, 280)
n2.image = img_wall_texture_png_041
_L.new(n0.outputs[0], n1.inputs[0])
_L.new(n2.outputs[0], n0.inputs[0])
n1.is_active_output = True
mat_material_043.use_nodes = True; mat_material_043.node_tree.nodes.clear()
_N = mat_material_043.node_tree.nodes; _L = mat_material_043.node_tree.links
n0 = _N.new('ShaderNodeBsdfPrincipled'); n0.name = 'Principled BSDF'; n0.location = (10, 300)
n0.distribution = 'GGX'
n0.subsurface_method = 'RANDOM_WALK_SKIN'
n0.inputs[3].default_value = 1.45
n0.inputs[27].default_value = (0.0, 0.0, 0.0, 1.0)
n0.inputs[28].default_value = 1.0
n1 = _N.new('ShaderNodeOutputMaterial'); n1.name = 'Material Output'; n1.location = (300, 300)
n2 = _N.new('ShaderNodeTexImage'); n2.name = 'Image Texture'; n2.location = (-280, 280)
n2.image = img_wall_texture_png_042
_L.new(n0.outputs[0], n1.inputs[0])
_L.new(n2.outputs[0], n0.inputs[0])
n1.is_active_output = True
mat_material_044.use_nodes = True; mat_material_044.node_tree.nodes.clear()
_N = mat_material_044.node_tree.nodes; _L = mat_material_044.node_tree.links
n0 = _N.new('ShaderNodeBsdfPrincipled'); n0.name = 'Principled BSDF'; n0.location = (10, 300)
n0.distribution = 'GGX'
n0.subsurface_method = 'RANDOM_WALK_SKIN'
n0.inputs[3].default_value = 1.45
n0.inputs[27].default_value = (0.0, 0.0, 0.0, 1.0)
n0.inputs[28].default_value = 1.0
n1 = _N.new('ShaderNodeOutputMaterial'); n1.name = 'Material Output'; n1.location = (300, 300)
n2 = _N.new('ShaderNodeTexImage'); n2.name = 'Image Texture'; n2.location = (-280, 280)
n2.image = img_wall_texture_png_043
_L.new(n0.outputs[0], n1.inputs[0])
_L.new(n2.outputs[0], n0.inputs[0])
n1.is_active_output = True
mat_material_045.use_nodes = True; mat_material_045.node_tree.nodes.clear()
_N = mat_material_045.node_tree.nodes; _L = mat_material_045.node_tree.links
n0 = _N.new('ShaderNodeBsdfPrincipled'); n0.name = 'Principled BSDF'; n0.location = (10, 300)
n0.distribution = 'GGX'
n0.subsurface_method = 'RANDOM_WALK_SKIN'
n0.inputs[3].default_value = 1.45
n0.inputs[27].default_value = (0.0, 0.0, 0.0, 1.0)
n0.inputs[28].default_value = 1.0
n1 = _N.new('ShaderNodeOutputMaterial'); n1.name = 'Material Output'; n1.location = (300, 300)
n2 = _N.new('ShaderNodeTexImage'); n2.name = 'Image Texture'; n2.location = (-280, 280)
n2.image = img_wall_texture_png_044
_L.new(n0.outputs[0], n1.inputs[0])
_L.new(n2.outputs[0], n0.inputs[0])
n1.is_active_output = True
mat_material_046.use_nodes = True; mat_material_046.node_tree.nodes.clear()
_N = mat_material_046.node_tree.nodes; _L = mat_material_046.node_tree.links
n0 = _N.new('ShaderNodeBsdfPrincipled'); n0.name = 'Principled BSDF'; n0.location = (10, 300)
n0.distribution = 'GGX'
n0.subsurface_method = 'RANDOM_WALK_SKIN'
n0.inputs[3].default_value = 1.45
n0.inputs[27].default_value = (0.0, 0.0, 0.0, 1.0)
n0.inputs[28].default_value = 1.0
n1 = _N.new('ShaderNodeOutputMaterial'); n1.name = 'Material Output'; n1.location = (300, 300)
n2 = _N.new('ShaderNodeTexImage'); n2.name = 'Image Texture'; n2.location = (-280, 280)
n2.image = img_wall_texture_png_045
_L.new(n0.outputs[0], n1.inputs[0])
_L.new(n2.outputs[0], n0.inputs[0])
n1.is_active_output = True
mat_material_047.use_nodes = True; mat_material_047.node_tree.nodes.clear()
_N = mat_material_047.node_tree.nodes; _L = mat_material_047.node_tree.links
n0 = _N.new('ShaderNodeBsdfPrincipled'); n0.name = 'Principled BSDF'; n0.location = (10, 300)
n0.distribution = 'GGX'
n0.subsurface_method = 'RANDOM_WALK_SKIN'
n0.inputs[3].default_value = 1.45
n0.inputs[27].default_value = (0.0, 0.0, 0.0, 1.0)
n0.inputs[28].default_value = 1.0
n1 = _N.new('ShaderNodeOutputMaterial'); n1.name = 'Material Output'; n1.location = (300, 300)
n2 = _N.new('ShaderNodeTexImage'); n2.name = 'Image Texture'; n2.location = (-280, 280)
n2.image = img_wall_texture_png_046
_L.new(n0.outputs[0], n1.inputs[0])
_L.new(n2.outputs[0], n0.inputs[0])
n1.is_active_output = True
mat_material_048.use_nodes = True; mat_material_048.node_tree.nodes.clear()
_N = mat_material_048.node_tree.nodes; _L = mat_material_048.node_tree.links
n0 = _N.new('ShaderNodeBsdfPrincipled'); n0.name = 'Principled BSDF'; n0.location = (10, 300)
n0.distribution = 'GGX'
n0.subsurface_method = 'RANDOM_WALK_SKIN'
n0.inputs[3].default_value = 1.45
n0.inputs[27].default_value = (0.0, 0.0, 0.0, 1.0)
n0.inputs[28].default_value = 1.0
n1 = _N.new('ShaderNodeOutputMaterial'); n1.name = 'Material Output'; n1.location = (300, 300)
n2 = _N.new('ShaderNodeTexImage'); n2.name = 'Image Texture'; n2.location = (-280, 280)
n2.image = img_wall_texture_png_047
_L.new(n0.outputs[0], n1.inputs[0])
_L.new(n2.outputs[0], n0.inputs[0])
n1.is_active_output = True
mat_material_049.use_nodes = True; mat_material_049.node_tree.nodes.clear()
_N = mat_material_049.node_tree.nodes; _L = mat_material_049.node_tree.links
n0 = _N.new('ShaderNodeBsdfPrincipled'); n0.name = 'Principled BSDF'; n0.location = (10, 300)
n0.distribution = 'GGX'
n0.subsurface_method = 'RANDOM_WALK_SKIN'
n0.inputs[3].default_value = 1.45
n0.inputs[27].default_value = (0.0, 0.0, 0.0, 1.0)
n0.inputs[28].default_value = 1.0
n1 = _N.new('ShaderNodeOutputMaterial'); n1.name = 'Material Output'; n1.location = (300, 300)
n2 = _N.new('ShaderNodeTexImage'); n2.name = 'Image Texture'; n2.location = (-280, 280)
n2.image = img_wall_texture_png_048
_L.new(n0.outputs[0], n1.inputs[0])
_L.new(n2.outputs[0], n0.inputs[0])
n1.is_active_output = True
mat_material_050.use_nodes = True; mat_material_050.node_tree.nodes.clear()
_N = mat_material_050.node_tree.nodes; _L = mat_material_050.node_tree.links
n0 = _N.new('ShaderNodeBsdfPrincipled'); n0.name = 'Principled BSDF'; n0.location = (10, 300)
n0.distribution = 'GGX'
n0.subsurface_method = 'RANDOM_WALK_SKIN'
n0.inputs[3].default_value = 1.45
n0.inputs[27].default_value = (0.0, 0.0, 0.0, 1.0)
n0.inputs[28].default_value = 1.0
n1 = _N.new('ShaderNodeOutputMaterial'); n1.name = 'Material Output'; n1.location = (300, 300)
n2 = _N.new('ShaderNodeTexImage'); n2.name = 'Image Texture'; n2.location = (-280, 280)
n2.image = img_wall_texture_png_049
_L.new(n0.outputs[0], n1.inputs[0])
_L.new(n2.outputs[0], n0.inputs[0])
n1.is_active_output = True
mat_material_051.use_nodes = True; mat_material_051.node_tree.nodes.clear()
_N = mat_material_051.node_tree.nodes; _L = mat_material_051.node_tree.links
n0 = _N.new('ShaderNodeBsdfPrincipled'); n0.name = 'Principled BSDF'; n0.location = (10, 300)
n0.distribution = 'GGX'
n0.subsurface_method = 'RANDOM_WALK_SKIN'
n0.inputs[3].default_value = 1.45
n0.inputs[27].default_value = (0.0, 0.0, 0.0, 1.0)
n0.inputs[28].default_value = 1.0
n1 = _N.new('ShaderNodeOutputMaterial'); n1.name = 'Material Output'; n1.location = (300, 300)
n2 = _N.new('ShaderNodeTexImage'); n2.name = 'Image Texture'; n2.location = (-280, 280)
n2.image = img_wall_texture_png_050
_L.new(n0.outputs[0], n1.inputs[0])
_L.new(n2.outputs[0], n0.inputs[0])
n1.is_active_output = True
mat_material_052.use_nodes = True; mat_material_052.node_tree.nodes.clear()
_N = mat_material_052.node_tree.nodes; _L = mat_material_052.node_tree.links
n0 = _N.new('ShaderNodeBsdfPrincipled'); n0.name = 'Principled BSDF'; n0.location = (10, 300)
n0.distribution = 'GGX'
n0.subsurface_method = 'RANDOM_WALK_SKIN'
n0.inputs[3].default_value = 1.45
n0.inputs[27].default_value = (0.0, 0.0, 0.0, 1.0)
n0.inputs[28].default_value = 1.0
n1 = _N.new('ShaderNodeOutputMaterial'); n1.name = 'Material Output'; n1.location = (300, 300)
n2 = _N.new('ShaderNodeTexImage'); n2.name = 'Image Texture'; n2.location = (-280, 280)
n2.image = img_wall_texture_png_051
_L.new(n0.outputs[0], n1.inputs[0])
_L.new(n2.outputs[0], n0.inputs[0])
n1.is_active_output = True
mat_material_053.use_nodes = True; mat_material_053.node_tree.nodes.clear()
_N = mat_material_053.node_tree.nodes; _L = mat_material_053.node_tree.links
n0 = _N.new('ShaderNodeBsdfPrincipled'); n0.name = 'Principled BSDF'; n0.location = (10, 300)
n0.distribution = 'GGX'
n0.subsurface_method = 'RANDOM_WALK_SKIN'
n0.inputs[3].default_value = 1.45
n0.inputs[27].default_value = (0.0, 0.0, 0.0, 1.0)
n0.inputs[28].default_value = 1.0
n1 = _N.new('ShaderNodeOutputMaterial'); n1.name = 'Material Output'; n1.location = (300, 300)
n2 = _N.new('ShaderNodeTexImage'); n2.name = 'Image Texture'; n2.location = (-280, 280)
n2.image = img_wall_texture_png_052
_L.new(n0.outputs[0], n1.inputs[0])
_L.new(n2.outputs[0], n0.inputs[0])
n1.is_active_output = True
mat_material_054.use_nodes = True; mat_material_054.node_tree.nodes.clear()
_N = mat_material_054.node_tree.nodes; _L = mat_material_054.node_tree.links
n0 = _N.new('ShaderNodeBsdfPrincipled'); n0.name = 'Principled BSDF'; n0.location = (10, 300)
n0.distribution = 'GGX'
n0.subsurface_method = 'RANDOM_WALK_SKIN'
n0.inputs[3].default_value = 1.45
n0.inputs[27].default_value = (0.0, 0.0, 0.0, 1.0)
n0.inputs[28].default_value = 1.0
n1 = _N.new('ShaderNodeOutputMaterial'); n1.name = 'Material Output'; n1.location = (300, 300)
n2 = _N.new('ShaderNodeTexImage'); n2.name = 'Image Texture'; n2.location = (-280, 280)
n2.image = img_wall_texture_png_053
_L.new(n0.outputs[0], n1.inputs[0])
_L.new(n2.outputs[0], n0.inputs[0])
n1.is_active_output = True
mat_material_055.use_nodes = True; mat_material_055.node_tree.nodes.clear()
_N = mat_material_055.node_tree.nodes; _L = mat_material_055.node_tree.links
n0 = _N.new('ShaderNodeBsdfPrincipled'); n0.name = 'Principled BSDF'; n0.location = (10, 300)
n0.distribution = 'GGX'
n0.subsurface_method = 'RANDOM_WALK_SKIN'
n0.inputs[3].default_value = 1.45
n0.inputs[27].default_value = (0.0, 0.0, 0.0, 1.0)
n0.inputs[28].default_value = 1.0
n1 = _N.new('ShaderNodeOutputMaterial'); n1.name = 'Material Output'; n1.location = (300, 300)
n2 = _N.new('ShaderNodeTexImage'); n2.name = 'Image Texture'; n2.location = (-280, 280)
n2.image = img_wall_texture_png_054
_L.new(n0.outputs[0], n1.inputs[0])
_L.new(n2.outputs[0], n0.inputs[0])
n1.is_active_output = True
mat_material_056.use_nodes = True; mat_material_056.node_tree.nodes.clear()
_N = mat_material_056.node_tree.nodes; _L = mat_material_056.node_tree.links
n0 = _N.new('ShaderNodeBsdfPrincipled'); n0.name = 'Principled BSDF'; n0.location = (10, 300)
n0.distribution = 'GGX'
n0.subsurface_method = 'RANDOM_WALK_SKIN'
n0.inputs[3].default_value = 1.45
n0.inputs[27].default_value = (0.0, 0.0, 0.0, 1.0)
n0.inputs[28].default_value = 1.0
n1 = _N.new('ShaderNodeOutputMaterial'); n1.name = 'Material Output'; n1.location = (300, 300)
n2 = _N.new('ShaderNodeTexImage'); n2.name = 'Image Texture'; n2.location = (-280, 280)
n2.image = img_wall_texture_png_055
_L.new(n0.outputs[0], n1.inputs[0])
_L.new(n2.outputs[0], n0.inputs[0])
n1.is_active_output = True
mat_material_057.use_nodes = True; mat_material_057.node_tree.nodes.clear()
_N = mat_material_057.node_tree.nodes; _L = mat_material_057.node_tree.links
n0 = _N.new('ShaderNodeBsdfPrincipled'); n0.name = 'Principled BSDF'; n0.location = (10, 300)
n0.distribution = 'GGX'
n0.subsurface_method = 'RANDOM_WALK_SKIN'
n0.inputs[3].default_value = 1.45
n0.inputs[27].default_value = (0.0, 0.0, 0.0, 1.0)
n0.inputs[28].default_value = 1.0
n1 = _N.new('ShaderNodeOutputMaterial'); n1.name = 'Material Output'; n1.location = (300, 300)
n2 = _N.new('ShaderNodeTexImage'); n2.name = 'Image Texture'; n2.location = (-280, 280)
n2.image = img_wall_texture_png_056
_L.new(n0.outputs[0], n1.inputs[0])
_L.new(n2.outputs[0], n0.inputs[0])
n1.is_active_output = True
mat_material_058.use_nodes = True; mat_material_058.node_tree.nodes.clear()
_N = mat_material_058.node_tree.nodes; _L = mat_material_058.node_tree.links
n0 = _N.new('ShaderNodeBsdfPrincipled'); n0.name = 'Principled BSDF'; n0.location = (10, 300)
n0.distribution = 'GGX'
n0.subsurface_method = 'RANDOM_WALK_SKIN'
n0.inputs[3].default_value = 1.45
n0.inputs[27].default_value = (0.0, 0.0, 0.0, 1.0)
n0.inputs[28].default_value = 1.0
n1 = _N.new('ShaderNodeOutputMaterial'); n1.name = 'Material Output'; n1.location = (300, 300)
n2 = _N.new('ShaderNodeTexImage'); n2.name = 'Image Texture'; n2.location = (-280, 280)
n2.image = img_wall_texture_png_057
_L.new(n0.outputs[0], n1.inputs[0])
_L.new(n2.outputs[0], n0.inputs[0])
n1.is_active_output = True
mat_material_059.use_nodes = True; mat_material_059.node_tree.nodes.clear()
_N = mat_material_059.node_tree.nodes; _L = mat_material_059.node_tree.links
n0 = _N.new('ShaderNodeBsdfPrincipled'); n0.name = 'Principled BSDF'; n0.location = (10, 300)
n0.distribution = 'GGX'
n0.subsurface_method = 'RANDOM_WALK_SKIN'
n0.inputs[3].default_value = 1.45
n0.inputs[27].default_value = (0.0, 0.0, 0.0, 1.0)
n0.inputs[28].default_value = 1.0
n1 = _N.new('ShaderNodeOutputMaterial'); n1.name = 'Material Output'; n1.location = (300, 300)
n2 = _N.new('ShaderNodeTexImage'); n2.name = 'Image Texture'; n2.location = (-280, 280)
n2.image = img_wall_texture_png_058
_L.new(n0.outputs[0], n1.inputs[0])
_L.new(n2.outputs[0], n0.inputs[0])
n1.is_active_output = True
mat_material_060.use_nodes = True; mat_material_060.node_tree.nodes.clear()
_N = mat_material_060.node_tree.nodes; _L = mat_material_060.node_tree.links
n0 = _N.new('ShaderNodeBsdfPrincipled'); n0.name = 'Principled BSDF'; n0.location = (10, 300)
n0.distribution = 'GGX'
n0.subsurface_method = 'RANDOM_WALK_SKIN'
n0.inputs[3].default_value = 1.45
n0.inputs[27].default_value = (0.0, 0.0, 0.0, 1.0)
n0.inputs[28].default_value = 1.0
n1 = _N.new('ShaderNodeOutputMaterial'); n1.name = 'Material Output'; n1.location = (300, 300)
n2 = _N.new('ShaderNodeTexImage'); n2.name = 'Image Texture'; n2.location = (-280, 280)
n2.image = img_wall_texture_png_059
_L.new(n0.outputs[0], n1.inputs[0])
_L.new(n2.outputs[0], n0.inputs[0])
n1.is_active_output = True
mat_material_061.use_nodes = True; mat_material_061.node_tree.nodes.clear()
_N = mat_material_061.node_tree.nodes; _L = mat_material_061.node_tree.links
n0 = _N.new('ShaderNodeBsdfPrincipled'); n0.name = 'Principled BSDF'; n0.location = (10, 300)
n0.distribution = 'GGX'
n0.subsurface_method = 'RANDOM_WALK_SKIN'
n0.inputs[3].default_value = 1.45
n0.inputs[27].default_value = (0.0, 0.0, 0.0, 1.0)
n0.inputs[28].default_value = 1.0
n1 = _N.new('ShaderNodeOutputMaterial'); n1.name = 'Material Output'; n1.location = (300, 300)
n2 = _N.new('ShaderNodeTexImage'); n2.name = 'Image Texture'; n2.location = (-280, 280)
n2.image = img_wall_texture_png_060
_L.new(n0.outputs[0], n1.inputs[0])
_L.new(n2.outputs[0], n0.inputs[0])
n1.is_active_output = True
mat_material_062.use_nodes = True; mat_material_062.node_tree.nodes.clear()
_N = mat_material_062.node_tree.nodes; _L = mat_material_062.node_tree.links
n0 = _N.new('ShaderNodeBsdfPrincipled'); n0.name = 'Principled BSDF'; n0.location = (10, 300)
n0.distribution = 'GGX'
n0.subsurface_method = 'RANDOM_WALK_SKIN'
n0.inputs[3].default_value = 1.45
n0.inputs[27].default_value = (0.0, 0.0, 0.0, 1.0)
n0.inputs[28].default_value = 1.0
n1 = _N.new('ShaderNodeOutputMaterial'); n1.name = 'Material Output'; n1.location = (300, 300)
n2 = _N.new('ShaderNodeTexImage'); n2.name = 'Image Texture'; n2.location = (-280, 280)
n2.image = img_wall_texture_png_061
_L.new(n0.outputs[0], n1.inputs[0])
_L.new(n2.outputs[0], n0.inputs[0])
n1.is_active_output = True

# ---- world
world_world = bpy.data.worlds.new('World'); scene.world = world_world
world_world.use_nodes = True; world_world.node_tree.nodes.clear()
_N = world_world.node_tree.nodes; _L = world_world.node_tree.links
n0 = _N.new('ShaderNodeOutputWorld'); n0.name = 'World Output'; n0.location = (300, 300)
n1 = _N.new('ShaderNodeBackground'); n1.name = 'Background'; n1.location = (10, 300)
n1.inputs[0].default_value = (0.05088, 0.05088, 0.05088, 1.0)
_L.new(n1.outputs[0], n0.inputs[0])
n0.is_active_output = True
world_world.color = (0.05088, 0.05088, 0.05088)
world_world.use_sun_shadow = False
world_world.sun_shadow_jitter_overblur = 0.0

# ---- meshes
me_plane_001 = bpy.data.meshes.new('Plane.001')
me_plane_001.from_pydata([(-1.0, -1.0, 1.49e-08), (1.0, -1.0, 0.0), (-1.0, 1.0, 5.96e-08), (1.0, 1.0, 1.49e-08)], [], [(0, 1, 3, 2)])
_uv = me_plane_001.uv_layers.new(name='UVMap')
_uv.uv.foreach_set('vector', [0.0, 0.0, 1.0, 0.0, 1.0, 1.0, 0.0, 1.0])
me_plane_001.materials.append(mat_material_001)
me_plane_001.update()
me_plane_002 = bpy.data.meshes.new('Plane.002')
me_plane_002.from_pydata([(-1.0, -1.0, 1.49e-08), (1.0, -1.0, 0.0), (-1.0, 1.0, 5.96e-08), (1.0, 1.0, 1.49e-08), (1.0, -1.0, 1.6), (-1.0, -1.0, 1.6)], [], [(0, 1, 3, 2), (1, 0, 5, 4)])
_uv = me_plane_002.uv_layers.new(name='UVMap')
_uv.uv.foreach_set('vector', [0.0, 0.0, 1.0, 0.0, 1.0, 1.0, 0.0, 1.0, 0.0, 0.0, 1.0, 0.0, 1.0, 1.0, 0.0, 1.0])
me_plane_002.materials.append(mat_material_002)
me_plane_002.update()
me_plane_003 = bpy.data.meshes.new('Plane.003')
me_plane_003.from_pydata([(-1.0, -1.0, 1.49e-08), (1.0, -1.0, 0.0), (-1.0, 1.0, 5.96e-08), (1.0, 1.0, 1.49e-08), (1.0, -1.0, 1.6), (-1.0, -1.0, 1.6)], [], [(0, 1, 3, 2), (1, 0, 5, 4)])
_uv = me_plane_003.uv_layers.new(name='UVMap')
_uv.uv.foreach_set('vector', [0.0, 0.0, 1.0, 0.0, 1.0, 1.0, 0.0, 1.0, 0.0, 0.0, 1.0, 0.0, 1.0, 1.0, 0.0, 1.0])
me_plane_003.materials.append(mat_material_003)
me_plane_003.update()
me_plane_004 = bpy.data.meshes.new('Plane.004')
me_plane_004.from_pydata([(-1.0, -1.0, 1.49e-08), (1.0, -1.0, 0.0), (-1.0, 1.0, 5.96e-08), (1.0, 1.0, 1.49e-08), (1.0, -1.0, 1.6), (1.0, 1.0, 1.6), (-1.0, -1.0, 1.6)], [], [(0, 1, 3, 2), (3, 1, 4, 5), (1, 0, 6, 4)])
_uv = me_plane_004.uv_layers.new(name='UVMap')
_uv.uv.foreach_set('vector', [0.0, 0.0, 1.0, 0.0, 1.0, 1.0, 0.0, 1.0, 1.0, 1.0, 2.98e-08, 1.0, 0.0, 2.98e-08, 1.0, 0.0, 0.0, 0.0, 1.0, 0.0, 1.0, 1.0, 0.0, 1.0])
me_plane_004.materials.append(mat_material_004)
me_plane_004.update()
me_plane_005 = bpy.data.meshes.new('Plane.005')
me_plane_005.from_pydata([(-1.0, -1.0, 1.49e-08), (1.0, -1.0, 0.0), (-1.0, 1.0, 5.96e-08), (1.0, 1.0, 1.49e-08), (1.0, -1.0, 1.6), (-1.0, -1.0, 1.6), (-1.0, 1.0, 1.6)], [], [(0, 1, 3, 2), (1, 0, 5, 4), (0, 2, 6, 5)])
_uv = me_plane_005.uv_layers.new(name='UVMap')
_uv.uv.foreach_set('vector', [0.0, 0.0, 1.0, 0.0, 1.0, 1.0, 0.0, 1.0, 0.0, 0.0, 1.0, 0.0, 1.0, 1.0, 0.0, 1.0, 0.0, 0.0, 1.0, 0.0, 1.0, 1.0, 0.0, 1.0])
me_plane_005.materials.append(mat_material_005)
me_plane_005.update()
me_plane_006 = bpy.data.meshes.new('Plane.006')
me_plane_006.from_pydata([(-1.0, -1.0, 1.49e-08), (1.0, -1.0, 0.0), (-1.0, 1.0, 5.96e-08), (1.0, 1.0, 1.49e-08), (-1.0, -1.0, 1.6), (-1.0, 1.0, 1.6)], [], [(0, 1, 3, 2), (0, 2, 5, 4)])
_uv = me_plane_006.uv_layers.new(name='UVMap')
_uv.uv.foreach_set('vector', [0.0, 0.0, 1.0, 0.0, 1.0, 1.0, 0.0, 1.0, 0.0, 0.0, 1.0, 0.0, 1.0, 1.0, 0.0, 1.0])
me_plane_006.materials.append(mat_material_006)
me_plane_006.update()
me_plane_007 = bpy.data.meshes.new('Plane.007')
me_plane_007.from_pydata([(-1.0, -1.0, 1.49e-08), (1.0, -1.0, 0.0), (-1.0, 1.0, 5.96e-08), (1.0, 1.0, 1.49e-08), (1.0, -1.0, 1.6), (1.0, 1.0, 1.6)], [], [(0, 1, 3, 2), (3, 1, 4, 5)])
_uv = me_plane_007.uv_layers.new(name='UVMap')
_uv.uv.foreach_set('vector', [0.0, 0.0, 1.0, 0.0, 1.0, 1.0, 0.0, 1.0, 1.0, 1.0, 2.98e-08, 1.0, 0.0, 2.98e-08, 1.0, 0.0])
me_plane_007.materials.append(mat_material_007)
me_plane_007.update()
me_plane_008 = bpy.data.meshes.new('Plane.008')
me_plane_008.from_pydata([(-1.0, -1.0, 1.49e-08), (1.0, -1.0, 0.0), (-1.0, 1.0, 5.96e-08), (1.0, 1.0, 1.49e-08)], [], [(0, 1, 3, 2)])
_uv = me_plane_008.uv_layers.new(name='UVMap')
_uv.uv.foreach_set('vector', [0.0, 0.0, 1.0, 0.0, 1.0, 1.0, 0.0, 1.0])
me_plane_008.materials.append(mat_material_008)
me_plane_008.update()
me_plane_009 = bpy.data.meshes.new('Plane.009')
me_plane_009.from_pydata([(-1.0, -1.0, 1.49e-08), (1.0, -1.0, 0.0), (-1.0, 1.0, 5.96e-08), (1.0, 1.0, 1.49e-08)], [], [(0, 1, 3, 2)])
_uv = me_plane_009.uv_layers.new(name='UVMap')
_uv.uv.foreach_set('vector', [0.0, 0.0, 1.0, 0.0, 1.0, 1.0, 0.0, 1.0])
me_plane_009.materials.append(mat_material_009)
me_plane_009.update()
me_plane_010 = bpy.data.meshes.new('Plane.010')
me_plane_010.from_pydata([(-1.0, -1.0, 1.49e-08), (1.0, -1.0, 0.0), (-1.0, 1.0, 5.96e-08), (1.0, 1.0, 1.49e-08)], [], [(0, 1, 3, 2)])
_uv = me_plane_010.uv_layers.new(name='UVMap')
_uv.uv.foreach_set('vector', [0.0, 0.0, 1.0, 0.0, 1.0, 1.0, 0.0, 1.0])
me_plane_010.materials.append(mat_material_010)
me_plane_010.update()
me_plane_011 = bpy.data.meshes.new('Plane.011')
me_plane_011.from_pydata([(-1.0, -1.0, 1.49e-08), (1.0, -1.0, 0.0), (-1.0, 1.0, 5.96e-08), (1.0, 1.0, 1.49e-08)], [], [(0, 1, 3, 2)])
_uv = me_plane_011.uv_layers.new(name='UVMap')
_uv.uv.foreach_set('vector', [0.0, 0.0, 1.0, 0.0, 1.0, 1.0, 0.0, 1.0])
me_plane_011.materials.append(mat_material_011)
me_plane_011.update()
me_plane_012 = bpy.data.meshes.new('Plane.012')
me_plane_012.from_pydata([(-1.0, -1.0, 1.49e-08), (1.0, -1.0, 0.0), (-1.0, 1.0, 5.96e-08), (1.0, 1.0, 1.49e-08), (1.0, 1.0, 1.6), (-1.0, 1.0, 1.6)], [], [(0, 1, 3, 2), (5, 2, 3, 4)])
_uv = me_plane_012.uv_layers.new(name='UVMap')
_uv.uv.foreach_set('vector', [0.0, 0.0, 1.0, 0.0, 1.0, 1.0, 0.0, 1.0, 0.0, 0.0, 0.0, 1.0, 1.0, 1.0, 1.0, 0.0])
me_plane_012.materials.append(mat_material_012)
me_plane_012.update()
me_plane_013 = bpy.data.meshes.new('Plane.013')
me_plane_013.from_pydata([(-1.0, -1.0, 1.49e-08), (1.0, -1.0, 0.0), (-1.0, 1.0, 5.96e-08), (1.0, 1.0, 1.49e-08), (1.0, 1.0, 1.6), (-1.0, 1.0, 1.6)], [], [(0, 1, 3, 2), (5, 2, 3, 4)])
_uv = me_plane_013.uv_layers.new(name='UVMap')
_uv.uv.foreach_set('vector', [0.0, 0.0, 1.0, 0.0, 1.0, 1.0, 0.0, 1.0, 0.0, 0.0, 0.0, 1.0, 1.0, 1.0, 1.0, 0.0])
me_plane_013.materials.append(mat_material_013)
me_plane_013.update()
me_plane_014 = bpy.data.meshes.new('Plane.014')
me_plane_014.from_pydata([(-1.0, -1.0, 1.49e-08), (1.0, -1.0, 0.0), (-1.0, 1.0, 5.96e-08), (1.0, 1.0, 1.49e-08), (1.0, -1.0, 1.6), (1.0, 1.0, 1.6), (-1.0, 1.0, 1.6)], [], [(0, 1, 3, 2), (3, 1, 4, 5), (6, 2, 3, 5)])
_uv = me_plane_014.uv_layers.new(name='UVMap')
_uv.uv.foreach_set('vector', [0.0, 0.0, 1.0, 0.0, 1.0, 1.0, 0.0, 1.0, 1.0, 1.0, 2.98e-08, 1.0, 0.0, 2.98e-08, 1.0, 0.0, 0.0, 0.0, 0.0, 1.0, 1.0, 1.0, 1.0, 0.0])
me_plane_014.materials.append(mat_material_014)
me_plane_014.update()
me_plane_015 = bpy.data.meshes.new('Plane.015')
me_plane_015.from_pydata([(-1.0, -1.0, 1.49e-08), (1.0, -1.0, 0.0), (-1.0, 1.0, 5.96e-08), (1.0, 1.0, 1.49e-08), (1.0, 1.0, 1.6), (-1.0, -1.0, 1.6), (-1.0, 1.0, 1.6)], [], [(0, 1, 3, 2), (0, 2, 6, 5), (6, 2, 3, 4)])
_uv = me_plane_015.uv_layers.new(name='UVMap')
_uv.uv.foreach_set('vector', [0.0, 0.0, 1.0, 0.0, 1.0, 1.0, 0.0, 1.0, 0.0, 0.0, 1.0, 0.0, 1.0, 1.0, 0.0, 1.0, 0.0, 0.0, 0.0, 1.0, 1.0, 1.0, 1.0, 0.0])
me_plane_015.materials.append(mat_material_015)
me_plane_015.update()
me_plane_016 = bpy.data.meshes.new('Plane.016')
me_plane_016.from_pydata([(-1.0, -1.0, 1.49e-08), (1.0, -1.0, 0.0), (-1.0, 1.0, 5.96e-08), (1.0, 1.0, 1.49e-08), (-1.0, -1.0, 1.6), (-1.0, 1.0, 1.6)], [], [(0, 1, 3, 2), (0, 2, 5, 4)])
_uv = me_plane_016.uv_layers.new(name='UVMap')
_uv.uv.foreach_set('vector', [0.0, 0.0, 1.0, 0.0, 1.0, 1.0, 0.0, 1.0, 0.0, 0.0, 1.0, 0.0, 1.0, 1.0, 0.0, 1.0])
me_plane_016.materials.append(mat_material_016)
me_plane_016.update()
me_plane_017 = bpy.data.meshes.new('Plane.017')
me_plane_017.from_pydata([(-1.0, -1.0, 1.49e-08), (1.0, -1.0, 0.0), (-1.0, 1.0, 5.96e-08), (1.0, 1.0, 1.49e-08), (1.0, -1.0, 1.6), (1.0, 1.0, 1.6)], [], [(0, 1, 3, 2), (3, 1, 4, 5)])
_uv = me_plane_017.uv_layers.new(name='UVMap')
_uv.uv.foreach_set('vector', [0.0, 0.0, 1.0, 0.0, 1.0, 1.0, 0.0, 1.0, 1.0, 1.0, 2.98e-08, 1.0, 0.0, 2.98e-08, 1.0, 0.0])
me_plane_017.materials.append(mat_material_017)
me_plane_017.update()
me_plane_018 = bpy.data.meshes.new('Plane.018')
me_plane_018.from_pydata([(-1.0, -1.0, 1.49e-08), (1.0, -1.0, 0.0), (-1.0, 1.0, 5.96e-08), (1.0, 1.0, 1.49e-08)], [], [(0, 1, 3, 2)])
_uv = me_plane_018.uv_layers.new(name='UVMap')
_uv.uv.foreach_set('vector', [0.0, 0.0, 1.0, 0.0, 1.0, 1.0, 0.0, 1.0])
me_plane_018.materials.append(mat_material_018)
me_plane_018.update()
me_plane_019 = bpy.data.meshes.new('Plane.019')
me_plane_019.from_pydata([(-1.0, -1.0, 1.49e-08), (1.0, -1.0, 0.0), (-1.0, 1.0, 5.96e-08), (1.0, 1.0, 1.49e-08)], [], [(0, 1, 3, 2)])
_uv = me_plane_019.uv_layers.new(name='UVMap')
_uv.uv.foreach_set('vector', [0.0, 0.0, 1.0, 0.0, 1.0, 1.0, 0.0, 1.0])
me_plane_019.materials.append(mat_material_019)
me_plane_019.update()
me_plane_020 = bpy.data.meshes.new('Plane.020')
me_plane_020.from_pydata([(-1.0, -1.0, 1.49e-08), (1.0, -1.0, 0.0), (-1.0, 1.0, 5.96e-08), (1.0, 1.0, 1.49e-08)], [], [(0, 1, 3, 2)])
_uv = me_plane_020.uv_layers.new(name='UVMap')
_uv.uv.foreach_set('vector', [0.0, 0.0, 1.0, 0.0, 1.0, 1.0, 0.0, 1.0])
me_plane_020.materials.append(mat_material_020)
me_plane_020.update()
me_plane_021 = bpy.data.meshes.new('Plane.021')
me_plane_021.from_pydata([], [], [])
_uv = me_plane_021.uv_layers.new(name='UVMap')
_uv.uv.foreach_set('vector', [])
me_plane_021.materials.append(mat_material_021)
me_plane_021.update()
me_plane_022 = bpy.data.meshes.new('Plane.022')
me_plane_022.from_pydata([], [], [])
_uv = me_plane_022.uv_layers.new(name='UVMap')
_uv.uv.foreach_set('vector', [])
me_plane_022.materials.append(mat_material_022)
me_plane_022.update()
me_plane_023 = bpy.data.meshes.new('Plane.023')
me_plane_023.from_pydata([], [], [])
_uv = me_plane_023.uv_layers.new(name='UVMap')
_uv.uv.foreach_set('vector', [])
me_plane_023.materials.append(mat_material_023)
me_plane_023.update()
me_plane_024 = bpy.data.meshes.new('Plane.024')
me_plane_024.from_pydata([(1.0, -1.0, 0.0), (1.0, 1.0, 1.49e-08), (1.0, -1.0, 1.6), (1.0, 1.0, 1.6)], [], [(1, 0, 2, 3)])
_uv = me_plane_024.uv_layers.new(name='UVMap')
_uv.uv.foreach_set('vector', [1.0, 1.0, 2.98e-08, 1.0, 0.0, 2.98e-08, 1.0, 0.0])
me_plane_024.materials.append(mat_material_024)
me_plane_024.update()
me_plane_025 = bpy.data.meshes.new('Plane.025')
me_plane_025.from_pydata([(-1.0, -1.0, 1.49e-08), (-1.0, 1.0, 5.96e-08), (-1.0, -1.0, 1.6), (-1.0, 1.0, 1.6)], [], [(0, 1, 3, 2)])
_uv = me_plane_025.uv_layers.new(name='UVMap')
_uv.uv.foreach_set('vector', [0.0, 0.0, 1.0, 0.0, 1.0, 1.0, 0.0, 1.0])
me_plane_025.materials.append(mat_material_025)
me_plane_025.update()
me_plane_026 = bpy.data.meshes.new('Plane.026')
me_plane_026.from_pydata([(-1.0, -1.0, 1.49e-08), (-1.0, 1.0, 5.96e-08), (1.0, 1.0, 1.49e-08), (1.0, 1.0, 1.6), (-1.0, -1.0, 1.6), (-1.0, 1.0, 1.6)], [], [(0, 1, 5, 4), (5, 1, 2, 3)])
_uv = me_plane_026.uv_layers.new(name='UVMap')
_uv.uv.foreach_set('vector', [0.0, 0.0, 1.0, 0.0, 1.0, 1.0, 0.0, 1.0, 0.0, 0.0, 0.0, 1.0, 1.0, 1.0, 1.0, 0.0])
me_plane_026.materials.append(mat_material_026)
me_plane_026.update()
me_plane_027 = bpy.data.meshes.new('Plane.027')
me_plane_027.from_pydata([(1.0, -1.0, 0.0), (-1.0, 1.0, 5.96e-08), (1.0, 1.0, 1.49e-08), (1.0, -1.0, 1.6), (1.0, 1.0, 1.6), (-1.0, 1.0, 1.6)], [], [(2, 0, 3, 4), (5, 1, 2, 4)])
_uv = me_plane_027.uv_layers.new(name='UVMap')
_uv.uv.foreach_set('vector', [1.0, 1.0, 2.98e-08, 1.0, 0.0, 2.98e-08, 1.0, 0.0, 0.0, 0.0, 0.0, 1.0, 1.0, 1.0, 1.0, 0.0])
me_plane_027.materials.append(mat_material_027)
me_plane_027.update()
me_plane_028 = bpy.data.meshes.new('Plane.028')
me_plane_028.from_pydata([(-1.0, 1.0, 5.96e-08), (1.0, 1.0, 1.49e-08), (1.0, 1.0, 1.6), (-1.0, 1.0, 1.6)], [], [(3, 0, 1, 2)])
_uv = me_plane_028.uv_layers.new(name='UVMap')
_uv.uv.foreach_set('vector', [0.0, 0.0, 0.0, 1.0, 1.0, 1.0, 1.0, 0.0])
me_plane_028.materials.append(mat_material_028)
me_plane_028.update()
me_plane_029 = bpy.data.meshes.new('Plane.029')
me_plane_029.from_pydata([(-1.0, 1.0, 5.96e-08), (1.0, 1.0, 1.49e-08), (1.0, 1.0, 1.6), (-1.0, 1.0, 1.6)], [], [(3, 0, 1, 2)])
_uv = me_plane_029.uv_layers.new(name='UVMap')
_uv.uv.foreach_set('vector', [0.0, 0.0, 0.0, 1.0, 1.0, 1.0, 1.0, 0.0])
me_plane_029.materials.append(mat_material_029)
me_plane_029.update()
me_plane_030 = bpy.data.meshes.new('Plane.030')
me_plane_030.from_pydata([(-1.0, 1.0, 5.96e-08), (1.0, 1.0, 1.49e-08), (1.0, 1.0, 1.6), (-1.0, 1.0, 1.6)], [], [(3, 0, 1, 2)])
_uv = me_plane_030.uv_layers.new(name='UVMap')
_uv.uv.foreach_set('vector', [0.0, 0.0, 0.0, 1.0, 1.0, 1.0, 1.0, 0.0])
me_plane_030.materials.append(mat_material_030)
me_plane_030.update()
me_plane_031 = bpy.data.meshes.new('Plane.031')
me_plane_031.from_pydata([], [], [])
_uv = me_plane_031.uv_layers.new(name='UVMap')
_uv.uv.foreach_set('vector', [])
me_plane_031.materials.append(mat_material_031)
me_plane_031.update()
me_plane_032 = bpy.data.meshes.new('Plane.032')
me_plane_032.from_pydata([], [], [])
_uv = me_plane_032.uv_layers.new(name='UVMap')
_uv.uv.foreach_set('vector', [])
me_plane_032.materials.append(mat_material_032)
me_plane_032.update()
me_plane_033 = bpy.data.meshes.new('Plane.033')
me_plane_033.from_pydata([], [], [])
_uv = me_plane_033.uv_layers.new(name='UVMap')
_uv.uv.foreach_set('vector', [])
me_plane_033.materials.append(mat_material_033)
me_plane_033.update()
me_plane_034 = bpy.data.meshes.new('Plane.034')
me_plane_034.from_pydata([(1.0, -1.0, 0.0), (1.0, 1.0, 1.49e-08), (1.0, -1.0, 1.6), (1.0, 1.0, 1.6)], [], [(1, 0, 2, 3)])
_uv = me_plane_034.uv_layers.new(name='UVMap')
_uv.uv.foreach_set('vector', [1.0, 1.0, 2.98e-08, 1.0, 0.0, 2.98e-08, 1.0, 0.0])
me_plane_034.materials.append(mat_material_034)
me_plane_034.update()
me_plane_035 = bpy.data.meshes.new('Plane.035')
me_plane_035.from_pydata([(-1.0, -1.0, 1.49e-08), (-1.0, 1.0, 5.96e-08), (-1.0, -1.0, 1.6), (-1.0, 1.0, 1.6)], [], [(0, 1, 3, 2)])
_uv = me_plane_035.uv_layers.new(name='UVMap')
_uv.uv.foreach_set('vector', [0.0, 0.0, 1.0, 0.0, 1.0, 1.0, 0.0, 1.0])
me_plane_035.materials.append(mat_material_035)
me_plane_035.update()
me_plane_036 = bpy.data.meshes.new('Plane.036')
me_plane_036.from_pydata([(-1.0, -1.0, 1.49e-08), (1.0, -1.0, 0.0), (-1.0, 1.0, 5.96e-08), (1.0, -1.0, 1.6), (-1.0, -1.0, 1.6), (-1.0, 1.0, 1.6)], [], [(1, 0, 4, 3), (0, 2, 5, 4)])
_uv = me_plane_036.uv_layers.new(name='UVMap')
_uv.uv.foreach_set('vector', [0.0, 0.0, 1.0, 0.0, 1.0, 1.0, 0.0, 1.0, 0.0, 0.0, 1.0, 0.0, 1.0, 1.0, 0.0, 1.0])
me_plane_036.materials.append(mat_material_036)
me_plane_036.update()
me_plane_037 = bpy.data.meshes.new('Plane.037')
me_plane_037.from_pydata([(-1.0, -1.0, 1.49e-08), (1.0, -1.0, 0.0), (1.0, 1.0, 1.49e-08), (1.0, -1.0, 1.6), (1.0, 1.0, 1.6), (-1.0, -1.0, 1.6)], [], [(2, 1, 3, 4), (1, 0, 5, 3)])
_uv = me_plane_037.uv_layers.new(name='UVMap')
_uv.uv.foreach_set('vector', [1.0, 1.0, 2.98e-08, 1.0, 0.0, 2.98e-08, 1.0, 0.0, 0.0, 0.0, 1.0, 0.0, 1.0, 1.0, 0.0, 1.0])
me_plane_037.materials.append(mat_material_037)
me_plane_037.update()
me_plane_038 = bpy.data.meshes.new('Plane.038')
me_plane_038.from_pydata([(-1.0, -1.0, 1.49e-08), (1.0, -1.0, 0.0), (1.0, -1.0, 1.6), (-1.0, -1.0, 1.6)], [], [(1, 0, 3, 2)])
_uv = me_plane_038.uv_layers.new(name='UVMap')
_uv.uv.foreach_set('vector', [0.0, 0.0, 1.0, 0.0, 1.0, 1.0, 0.0, 1.0])
me_plane_038.materials.append(mat_material_038)
me_plane_038.update()
me_plane_039 = bpy.data.meshes.new('Plane.039')
me_plane_039.from_pydata([(-1.0, -1.0, 1.49e-08), (1.0, -1.0, 0.0), (1.0, -1.0, 1.6), (-1.0, -1.0, 1.6)], [], [(1, 0, 3, 2)])
_uv = me_plane_039.uv_layers.new(name='UVMap')
_uv.uv.foreach_set('vector', [0.0, 0.0, 1.0, 0.0, 1.0, 1.0, 0.0, 1.0])
me_plane_039.materials.append(mat_material_039)
me_plane_039.update()
me_plane_040 = bpy.data.meshes.new('Plane.040')
me_plane_040.from_pydata([], [], [])
_uv = me_plane_040.uv_layers.new(name='UVMap')
_uv.uv.foreach_set('vector', [])
me_plane_040.materials.append(mat_material_040)
me_plane_040.update()
me_plane_041 = bpy.data.meshes.new('Plane.041')
me_plane_041.from_pydata([(1.0, -1.0, 1.6), (1.0, 1.0, 1.6), (-1.0, -1.0, 1.6), (-1.0, 1.0, 1.6)], [], [(0, 2, 3, 1)])
_uv = me_plane_041.uv_layers.new(name='UVMap')
_uv.uv.foreach_set('vector', [0.0, 0.0, 1.0, 0.0, 1.0, 1.0, 0.0, 1.0])
me_plane_041.materials.append(mat_material_041)
me_plane_041.update()
me_plane_042 = bpy.data.meshes.new('Plane.042')
me_plane_042.from_pydata([(-1.0, -1.0, 1.49e-08), (1.0, -1.0, 0.0), (1.0, -1.0, 1.6), (1.0, 1.0, 1.6), (-1.0, -1.0, 1.6), (-1.0, 1.0, 1.6)], [], [(1, 0, 4, 2), (2, 4, 5, 3)])
_uv = me_plane_042.uv_layers.new(name='UVMap')
_uv.uv.foreach_set('vector', [0.0, 0.0, 1.0, 0.0, 1.0, 1.0, 0.0, 1.0, 0.0, 0.0, 1.0, 0.0, 1.0, 1.0, 0.0, 1.0])
me_plane_042.materials.append(mat_material_042)
me_plane_042.update()
me_plane_043 = bpy.data.meshes.new('Plane.043')
me_plane_043.from_pydata([(-1.0, -1.0, 1.49e-08), (1.0, -1.0, 0.0), (1.0, -1.0, 1.6), (1.0, 1.0, 1.6), (-1.0, -1.0, 1.6), (-1.0, 1.0, 1.6)], [], [(1, 0, 4, 2), (2, 4, 5, 3)])
_uv = me_plane_043.uv_layers.new(name='UVMap')
_uv.uv.foreach_set('vector', [0.0, 0.0, 1.0, 0.0, 1.0, 1.0, 0.0, 1.0, 0.0, 0.0, 1.0, 0.0, 1.0, 1.0, 0.0, 1.0])
me_plane_043.materials.append(mat_material_043)
me_plane_043.update()
me_plane_044 = bpy.data.meshes.new('Plane.044')
me_plane_044.from_pydata([(-1.0, -1.0, 1.49e-08), (1.0, -1.0, 0.0), (1.0, 1.0, 1.49e-08), (1.0, -1.0, 1.6), (1.0, 1.0, 1.6), (-1.0, -1.0, 1.6), (-1.0, 1.0, 1.6)], [], [(2, 1, 3, 4), (1, 0, 5, 3), (3, 5, 6, 4)])
_uv = me_plane_044.uv_layers.new(name='UVMap')
_uv.uv.foreach_set('vector', [1.0, 1.0, 2.98e-08, 1.0, 0.0, 2.98e-08, 1.0, 0.0, 0.0, 0.0, 1.0, 0.0, 1.0, 1.0, 0.0, 1.0, 0.0, 0.0, 1.0, 0.0, 1.0, 1.0, 0.0, 1.0])
me_plane_044.materials.append(mat_material_044)
me_plane_044.update()
me_plane_045 = bpy.data.meshes.new('Plane.045')
me_plane_045.from_pydata([(-1.0, -1.0, 1.49e-08), (1.0, -1.0, 0.0), (-1.0, 1.0, 5.96e-08), (1.0, -1.0, 1.6), (1.0, 1.0, 1.6), (-1.0, -1.0, 1.6), (-1.0, 1.0, 1.6)], [], [(1, 0, 5, 3), (3, 5, 6, 4), (0, 2, 6, 5)])
_uv = me_plane_045.uv_layers.new(name='UVMap')
_uv.uv.foreach_set('vector', [0.0, 0.0, 1.0, 0.0, 1.0, 1.0, 0.0, 1.0, 0.0, 0.0, 1.0, 0.0, 1.0, 1.0, 0.0, 1.0, 0.0, 0.0, 1.0, 0.0, 1.0, 1.0, 0.0, 1.0])
me_plane_045.materials.append(mat_material_045)
me_plane_045.update()
me_plane_046 = bpy.data.meshes.new('Plane.046')
me_plane_046.from_pydata([(-1.0, -1.0, 1.49e-08), (-1.0, 1.0, 5.96e-08), (1.0, -1.0, 1.6), (1.0, 1.0, 1.6), (-1.0, -1.0, 1.6), (-1.0, 1.0, 1.6)], [], [(2, 4, 5, 3), (0, 1, 5, 4)])
_uv = me_plane_046.uv_layers.new(name='UVMap')
_uv.uv.foreach_set('vector', [0.0, 0.0, 1.0, 0.0, 1.0, 1.0, 0.0, 1.0, 0.0, 0.0, 1.0, 0.0, 1.0, 1.0, 0.0, 1.0])
me_plane_046.materials.append(mat_material_046)
me_plane_046.update()
me_plane_047 = bpy.data.meshes.new('Plane.047')
me_plane_047.from_pydata([(1.0, -1.0, 0.0), (1.0, 1.0, 1.49e-08), (1.0, -1.0, 1.6), (1.0, 1.0, 1.6), (-1.0, -1.0, 1.6), (-1.0, 1.0, 1.6)], [], [(1, 0, 2, 3), (2, 4, 5, 3)])
_uv = me_plane_047.uv_layers.new(name='UVMap')
_uv.uv.foreach_set('vector', [1.0, 1.0, 2.98e-08, 1.0, 0.0, 2.98e-08, 1.0, 0.0, 0.0, 0.0, 1.0, 0.0, 1.0, 1.0, 0.0, 1.0])
me_plane_047.materials.append(mat_material_047)
me_plane_047.update()
me_plane_048 = bpy.data.meshes.new('Plane.048')
me_plane_048.from_pydata([(1.0, -1.0, 1.6), (1.0, 1.0, 1.6), (-1.0, -1.0, 1.6), (-1.0, 1.0, 1.6)], [], [(0, 2, 3, 1)])
_uv = me_plane_048.uv_layers.new(name='UVMap')
_uv.uv.foreach_set('vector', [0.0, 0.0, 1.0, 0.0, 1.0, 1.0, 0.0, 1.0])
me_plane_048.materials.append(mat_material_048)
me_plane_048.update()
me_plane_049 = bpy.data.meshes.new('Plane.049')
me_plane_049.from_pydata([(1.0, -1.0, 1.6), (1.0, 1.0, 1.6), (-1.0, -1.0, 1.6), (-1.0, 1.0, 1.6)], [], [(0, 2, 3, 1)])
_uv = me_plane_049.uv_layers.new(name='UVMap')
_uv.uv.foreach_set('vector', [0.0, 0.0, 1.0, 0.0, 1.0, 1.0, 0.0, 1.0])
me_plane_049.materials.append(mat_material_049)
me_plane_049.update()
me_plane_050 = bpy.data.meshes.new('Plane.050')
me_plane_050.from_pydata([(1.0, -1.0, 1.6), (1.0, 1.0, 1.6), (-1.0, -1.0, 1.6), (-1.0, 1.0, 1.6)], [], [(0, 2, 3, 1)])
_uv = me_plane_050.uv_layers.new(name='UVMap')
_uv.uv.foreach_set('vector', [0.0, 0.0, 1.0, 0.0, 1.0, 1.0, 0.0, 1.0])
me_plane_050.materials.append(mat_material_050)
me_plane_050.update()
me_plane_051 = bpy.data.meshes.new('Plane.051')
me_plane_051.from_pydata([(-1.0, 1.0, 5.96e-08), (1.0, 1.0, 1.49e-08), (1.0, -1.0, 1.6), (1.0, 1.0, 1.6), (-1.0, -1.0, 1.6), (-1.0, 1.0, 1.6)], [], [(2, 4, 5, 3), (5, 0, 1, 3)])
_uv = me_plane_051.uv_layers.new(name='UVMap')
_uv.uv.foreach_set('vector', [0.0, 0.0, 1.0, 0.0, 1.0, 1.0, 0.0, 1.0, 0.0, 0.0, 0.0, 1.0, 1.0, 1.0, 1.0, 0.0])
me_plane_051.materials.append(mat_material_051)
me_plane_051.update()
me_plane_052 = bpy.data.meshes.new('Plane.052')
me_plane_052.from_pydata([(-1.0, 1.0, 5.96e-08), (1.0, 1.0, 1.49e-08), (1.0, -1.0, 1.6), (1.0, 1.0, 1.6), (-1.0, -1.0, 1.6), (-1.0, 1.0, 1.6)], [], [(2, 4, 5, 3), (5, 0, 1, 3)])
_uv = me_plane_052.uv_layers.new(name='UVMap')
_uv.uv.foreach_set('vector', [0.0, 0.0, 1.0, 0.0, 1.0, 1.0, 0.0, 1.0, 0.0, 0.0, 0.0, 1.0, 1.0, 1.0, 1.0, 0.0])
me_plane_052.materials.append(mat_material_052)
me_plane_052.update()
me_plane_053 = bpy.data.meshes.new('Plane.053')
me_plane_053.from_pydata([(-1.0, 1.0, 5.96e-08), (1.0, 1.0, 1.49e-08), (1.0, -1.0, 1.6), (1.0, 1.0, 1.6), (-1.0, -1.0, 1.6), (-1.0, 1.0, 1.6)], [], [(2, 4, 5, 3), (5, 0, 1, 3)])
_uv = me_plane_053.uv_layers.new(name='UVMap')
_uv.uv.foreach_set('vector', [0.0, 0.0, 1.0, 0.0, 1.0, 1.0, 0.0, 1.0, 0.0, 0.0, 0.0, 1.0, 1.0, 1.0, 1.0, 0.0])
me_plane_053.materials.append(mat_material_053)
me_plane_053.update()
me_plane_054 = bpy.data.meshes.new('Plane.054')
me_plane_054.from_pydata([(1.0, -1.0, 0.0), (-1.0, 1.0, 5.96e-08), (1.0, 1.0, 1.49e-08), (1.0, -1.0, 1.6), (1.0, 1.0, 1.6), (-1.0, -1.0, 1.6), (-1.0, 1.0, 1.6)], [], [(2, 0, 3, 4), (3, 5, 6, 4), (6, 1, 2, 4)])
_uv = me_plane_054.uv_layers.new(name='UVMap')
_uv.uv.foreach_set('vector', [1.0, 1.0, 2.98e-08, 1.0, 0.0, 2.98e-08, 1.0, 0.0, 0.0, 0.0, 1.0, 0.0, 1.0, 1.0, 0.0, 1.0, 0.0, 0.0, 0.0, 1.0, 1.0, 1.0, 1.0, 0.0])
me_plane_054.materials.append(mat_material_054)
me_plane_054.update()
me_plane_055 = bpy.data.meshes.new('Plane.055')
me_plane_055.from_pydata([(-1.0, -1.0, 1.49e-08), (-1.0, 1.0, 5.96e-08), (1.0, 1.0, 1.49e-08), (1.0, -1.0, 1.6), (1.0, 1.0, 1.6), (-1.0, -1.0, 1.6), (-1.0, 1.0, 1.6)], [], [(3, 5, 6, 4), (0, 1, 6, 5), (6, 1, 2, 4)])
_uv = me_plane_055.uv_layers.new(name='UVMap')
_uv.uv.foreach_set('vector', [0.0, 0.0, 1.0, 0.0, 1.0, 1.0, 0.0, 1.0, 0.0, 0.0, 1.0, 0.0, 1.0, 1.0, 0.0, 1.0, 0.0, 0.0, 0.0, 1.0, 1.0, 1.0, 1.0, 0.0])
me_plane_055.materials.append(mat_material_055)
me_plane_055.update()
me_plane_056 = bpy.data.meshes.new('Plane.056')
me_plane_056.from_pydata([(-1.0, -1.0, 1.49e-08), (-1.0, 1.0, 5.96e-08), (1.0, -1.0, 1.6), (1.0, 1.0, 1.6), (-1.0, -1.0, 1.6), (-1.0, 1.0, 1.6)], [], [(2, 4, 5, 3), (0, 1, 5, 4)])
_uv = me_plane_056.uv_layers.new(name='UVMap')
_uv.uv.foreach_set('vector', [0.0, 0.0, 1.0, 0.0, 1.0, 1.0, 0.0, 1.0, 0.0, 0.0, 1.0, 0.0, 1.0, 1.0, 0.0, 1.0])
me_plane_056.materials.append(mat_material_056)
me_plane_056.update()
me_plane_057 = bpy.data.meshes.new('Plane.057')
me_plane_057.from_pydata([(1.0, -1.0, 0.0), (1.0, 1.0, 1.49e-08), (1.0, -1.0, 1.6), (1.0, 1.0, 1.6), (-1.0, -1.0, 1.6), (-1.0, 1.0, 1.6)], [], [(1, 0, 2, 3), (2, 4, 5, 3)])
_uv = me_plane_057.uv_layers.new(name='UVMap')
_uv.uv.foreach_set('vector', [1.0, 1.0, 2.98e-08, 1.0, 0.0, 2.98e-08, 1.0, 0.0, 0.0, 0.0, 1.0, 0.0, 1.0, 1.0, 0.0, 1.0])
me_plane_057.materials.append(mat_material_057)
me_plane_057.update()
me_plane_058 = bpy.data.meshes.new('Plane.058')
me_plane_058.from_pydata([(1.0, -1.0, 1.6), (1.0, 1.0, 1.6), (-1.0, -1.0, 1.6), (-1.0, 1.0, 1.6)], [], [(0, 2, 3, 1)])
_uv = me_plane_058.uv_layers.new(name='UVMap')
_uv.uv.foreach_set('vector', [0.0, 0.0, 1.0, 0.0, 1.0, 1.0, 0.0, 1.0])
me_plane_058.materials.append(mat_material_058)
me_plane_058.update()
me_plane_059 = bpy.data.meshes.new('Plane.059')
me_plane_059.from_pydata([(1.0, -1.0, 1.6), (1.0, 1.0, 1.6), (-1.0, -1.0, 1.6), (-1.0, 1.0, 1.6)], [], [(0, 2, 3, 1)])
_uv = me_plane_059.uv_layers.new(name='UVMap')
_uv.uv.foreach_set('vector', [0.0, 0.0, 1.0, 0.0, 1.0, 1.0, 0.0, 1.0])
me_plane_059.materials.append(mat_material_059)
me_plane_059.update()
me_plane_060 = bpy.data.meshes.new('Plane.060')
me_plane_060.from_pydata([(1.0, -1.0, 1.6), (1.0, 1.0, 1.6), (-1.0, -1.0, 1.6), (-1.0, 1.0, 1.6)], [], [(0, 2, 3, 1)])
_uv = me_plane_060.uv_layers.new(name='UVMap')
_uv.uv.foreach_set('vector', [0.0, 0.0, 1.0, 0.0, 1.0, 1.0, 0.0, 1.0])
me_plane_060.materials.append(mat_material_060)
me_plane_060.update()
me_plane_061 = bpy.data.meshes.new('Plane.061')
me_plane_061.from_pydata([(-1.0, 1.0, 5.96e-08), (1.0, 1.0, 1.49e-08), (1.0, 1.0, 1.6), (-1.0, 1.0, 1.6)], [], [(3, 0, 1, 2)])
_uv = me_plane_061.uv_layers.new(name='UVMap')
_uv.uv.foreach_set('vector', [0.0, 0.0, 0.0, 1.0, 1.0, 1.0, 1.0, 0.0])
me_plane_061.materials.append(mat_material_061)
me_plane_061.update()
me_plane_062 = bpy.data.meshes.new('Plane.062')
me_plane_062.from_pydata([(-1.0, 1.0, 5.96e-08), (1.0, 1.0, 1.49e-08), (1.0, 1.0, 1.6), (-1.0, 1.0, 1.6)], [], [(3, 0, 1, 2)])
_uv = me_plane_062.uv_layers.new(name='UVMap')
_uv.uv.foreach_set('vector', [0.0, 0.0, 0.0, 1.0, 1.0, 1.0, 1.0, 0.0])
me_plane_062.materials.append(mat_material_062)
me_plane_062.update()

# ---- objects
ob_plane = bpy.data.objects.new('Plane', me_plane_001)
ob_plane_001 = bpy.data.objects.new('Plane.001', me_plane_002)
ob_plane_002 = bpy.data.objects.new('Plane.002', me_plane_003)
ob_plane_003 = bpy.data.objects.new('Plane.003', me_plane_004)
ob_plane_004 = bpy.data.objects.new('Plane.004', me_plane_005)
ob_plane_005 = bpy.data.objects.new('Plane.005', me_plane_006)
ob_plane_006 = bpy.data.objects.new('Plane.006', me_plane_007)
ob_plane_007 = bpy.data.objects.new('Plane.007', me_plane_008)
ob_plane_008 = bpy.data.objects.new('Plane.008', me_plane_009)
ob_plane_009 = bpy.data.objects.new('Plane.009', me_plane_010)
ob_plane_010 = bpy.data.objects.new('Plane.010', me_plane_011)
ob_plane_011 = bpy.data.objects.new('Plane.011', me_plane_012)
ob_plane_012 = bpy.data.objects.new('Plane.012', me_plane_013)
ob_plane_013 = bpy.data.objects.new('Plane.013', me_plane_014)
ob_plane_014 = bpy.data.objects.new('Plane.014', me_plane_015)
ob_plane_015 = bpy.data.objects.new('Plane.015', me_plane_016)
ob_plane_016 = bpy.data.objects.new('Plane.016', me_plane_017)
ob_plane_017 = bpy.data.objects.new('Plane.017', me_plane_018)
ob_plane_018 = bpy.data.objects.new('Plane.018', me_plane_019)
ob_plane_019 = bpy.data.objects.new('Plane.019', me_plane_020)
ob_plane_020 = bpy.data.objects.new('Plane.020', me_plane_021)
ob_plane_021 = bpy.data.objects.new('Plane.021', me_plane_022)
ob_plane_022 = bpy.data.objects.new('Plane.022', me_plane_023)
ob_plane_023 = bpy.data.objects.new('Plane.023', me_plane_024)
ob_plane_024 = bpy.data.objects.new('Plane.024', me_plane_025)
ob_plane_025 = bpy.data.objects.new('Plane.025', me_plane_026)
ob_plane_026 = bpy.data.objects.new('Plane.026', me_plane_027)
ob_plane_027 = bpy.data.objects.new('Plane.027', me_plane_028)
ob_plane_028 = bpy.data.objects.new('Plane.028', me_plane_029)
ob_plane_029 = bpy.data.objects.new('Plane.029', me_plane_030)
ob_plane_030 = bpy.data.objects.new('Plane.030', me_plane_031)
ob_plane_031 = bpy.data.objects.new('Plane.031', me_plane_032)
ob_plane_032 = bpy.data.objects.new('Plane.032', me_plane_033)
ob_plane_033 = bpy.data.objects.new('Plane.033', me_plane_034)
ob_plane_034 = bpy.data.objects.new('Plane.034', me_plane_035)
ob_plane_035 = bpy.data.objects.new('Plane.035', me_plane_036)
ob_plane_036 = bpy.data.objects.new('Plane.036', me_plane_037)
ob_plane_037 = bpy.data.objects.new('Plane.037', me_plane_038)
ob_plane_038 = bpy.data.objects.new('Plane.038', me_plane_039)
ob_plane_039 = bpy.data.objects.new('Plane.039', me_plane_040)
ob_plane_040 = bpy.data.objects.new('Plane.040', me_plane_041)
ob_plane_041 = bpy.data.objects.new('Plane.041', me_plane_042)
ob_plane_042 = bpy.data.objects.new('Plane.042', me_plane_043)
ob_plane_043 = bpy.data.objects.new('Plane.043', me_plane_044)
ob_plane_044 = bpy.data.objects.new('Plane.044', me_plane_045)
ob_plane_045 = bpy.data.objects.new('Plane.045', me_plane_046)
ob_plane_046 = bpy.data.objects.new('Plane.046', me_plane_047)
ob_plane_047 = bpy.data.objects.new('Plane.047', me_plane_048)
ob_plane_048 = bpy.data.objects.new('Plane.048', me_plane_049)
ob_plane_049 = bpy.data.objects.new('Plane.049', me_plane_050)
ob_plane_050 = bpy.data.objects.new('Plane.050', me_plane_051)
ob_plane_051 = bpy.data.objects.new('Plane.051', me_plane_052)
ob_plane_052 = bpy.data.objects.new('Plane.052', me_plane_053)
ob_plane_053 = bpy.data.objects.new('Plane.053', me_plane_054)
ob_plane_054 = bpy.data.objects.new('Plane.054', me_plane_055)
ob_plane_055 = bpy.data.objects.new('Plane.055', me_plane_056)
ob_plane_056 = bpy.data.objects.new('Plane.056', me_plane_057)
ob_plane_057 = bpy.data.objects.new('Plane.057', me_plane_058)
ob_plane_058 = bpy.data.objects.new('Plane.058', me_plane_059)
ob_plane_059 = bpy.data.objects.new('Plane.059', me_plane_060)
ob_plane_060 = bpy.data.objects.new('Plane.060', me_plane_061)
ob_plane_061 = bpy.data.objects.new('Plane.061', me_plane_062)

# ---- transforms, parenting, visibility, modifiers, constraints
ob_plane.location = (0.0, 0.0, 0.0)
ob_plane.scale = (5.0, 5.0, 5.0)
ob_plane_001.location = (10.0, 0.0, 0.0)
ob_plane_001.scale = (5.0, 5.0, 5.0)
ob_plane_002.location = (-10.0, 0.0, 0.0)
ob_plane_002.scale = (5.0, 5.0, 5.0)
ob_plane_003.location = (20.0, 0.0, 0.0)
ob_plane_003.scale = (5.0, 5.0, 5.0)
ob_plane_004.location = (-20.0, 0.0, 0.0)
ob_plane_004.scale = (5.0, 5.0, 5.0)
ob_plane_005.location = (-20.0, 10.0, 0.0)
ob_plane_005.scale = (5.0, 5.0, 5.0)
ob_plane_006.location = (20.0, 10.0, 0.0)
ob_plane_006.scale = (5.0, 5.0, 5.0)
ob_plane_007.location = (-10.0, 10.0, 0.0)
ob_plane_007.scale = (5.0, 5.0, 5.0)
ob_plane_008.location = (10.0, 10.0, 0.0)
ob_plane_008.scale = (5.0, 5.0, 5.0)
ob_plane_009.location = (0.0, 10.0, 0.0)
ob_plane_009.scale = (5.0, 5.0, 5.0)
ob_plane_010.location = (0.0, 30.0, 0.0)
ob_plane_010.scale = (5.0, 5.0, 5.0)
ob_plane_011.location = (10.0, 30.0, 0.0)
ob_plane_011.scale = (5.0, 5.0, 5.0)
ob_plane_012.location = (-10.0, 30.0, 0.0)
ob_plane_012.scale = (5.0, 5.0, 5.0)
ob_plane_013.location = (20.0, 30.0, 0.0)
ob_plane_013.scale = (5.0, 5.0, 5.0)
ob_plane_014.location = (-20.0, 30.0, 0.0)
ob_plane_014.scale = (5.0, 5.0, 5.0)
ob_plane_015.location = (-20.0, 20.0, 0.0)
ob_plane_015.scale = (5.0, 5.0, 5.0)
ob_plane_016.location = (20.0, 20.0, 0.0)
ob_plane_016.scale = (5.0, 5.0, 5.0)
ob_plane_017.location = (-10.0, 20.0, 0.0)
ob_plane_017.scale = (5.0, 5.0, 5.0)
ob_plane_018.location = (10.0, 20.0, 0.0)
ob_plane_018.scale = (5.0, 5.0, 5.0)
ob_plane_019.location = (0.0, 20.0, 0.0)
ob_plane_019.scale = (5.0, 5.0, 5.0)
ob_plane_020.location = (0.0, 20.0, 8.0)
ob_plane_020.scale = (5.0, 5.0, 5.0)
ob_plane_021.location = (10.0, 20.0, 8.0)
ob_plane_021.scale = (5.0, 5.0, 5.0)
ob_plane_022.location = (-10.0, 20.0, 8.0)
ob_plane_022.scale = (5.0, 5.0, 5.0)
ob_plane_023.location = (20.0, 20.0, 8.0)
ob_plane_023.scale = (5.0, 5.0, 5.0)
ob_plane_024.location = (-20.0, 20.0, 8.0)
ob_plane_024.scale = (5.0, 5.0, 5.0)
ob_plane_025.location = (-20.0, 30.0, 8.0)
ob_plane_025.scale = (5.0, 5.0, 5.0)
ob_plane_026.location = (20.0, 30.0, 8.0)
ob_plane_026.scale = (5.0, 5.0, 5.0)
ob_plane_027.location = (-10.0, 30.0, 8.0)
ob_plane_027.scale = (5.0, 5.0, 5.0)
ob_plane_028.location = (10.0, 30.0, 8.0)
ob_plane_028.scale = (5.0, 5.0, 5.0)
ob_plane_029.location = (0.0, 30.0, 8.0)
ob_plane_029.scale = (5.0, 5.0, 5.0)
ob_plane_030.location = (0.0, 10.0, 8.0)
ob_plane_030.scale = (5.0, 5.0, 5.0)
ob_plane_031.location = (10.0, 10.0, 8.0)
ob_plane_031.scale = (5.0, 5.0, 5.0)
ob_plane_032.location = (-10.0, 10.0, 8.0)
ob_plane_032.scale = (5.0, 5.0, 5.0)
ob_plane_033.location = (20.0, 10.0, 8.0)
ob_plane_033.scale = (5.0, 5.0, 5.0)
ob_plane_034.location = (-20.0, 10.0, 8.0)
ob_plane_034.scale = (5.0, 5.0, 5.0)
ob_plane_035.location = (-20.0, 0.0, 8.0)
ob_plane_035.scale = (5.0, 5.0, 5.0)
ob_plane_036.location = (20.0, 0.0, 8.0)
ob_plane_036.scale = (5.0, 5.0, 5.0)
ob_plane_037.location = (-10.0, 0.0, 8.0)
ob_plane_037.scale = (5.0, 5.0, 5.0)
ob_plane_038.location = (10.0, 0.0, 8.0)
ob_plane_038.scale = (5.0, 5.0, 5.0)
ob_plane_039.location = (0.0, 0.0, 8.0)
ob_plane_039.scale = (5.0, 5.0, 5.0)
ob_plane_040.location = (0.0, 0.0, 16.0)
ob_plane_040.scale = (5.0, 5.0, 5.0)
ob_plane_041.location = (10.0, 0.0, 16.0)
ob_plane_041.scale = (5.0, 5.0, 5.0)
ob_plane_042.location = (-10.0, 0.0, 16.0)
ob_plane_042.scale = (5.0, 5.0, 5.0)
ob_plane_043.location = (20.0, 0.0, 16.0)
ob_plane_043.scale = (5.0, 5.0, 5.0)
ob_plane_044.location = (-20.0, 0.0, 16.0)
ob_plane_044.scale = (5.0, 5.0, 5.0)
ob_plane_045.location = (-20.0, 10.0, 16.0)
ob_plane_045.scale = (5.0, 5.0, 5.0)
ob_plane_046.location = (20.0, 10.0, 16.0)
ob_plane_046.scale = (5.0, 5.0, 5.0)
ob_plane_047.location = (-10.0, 10.0, 16.0)
ob_plane_047.scale = (5.0, 5.0, 5.0)
ob_plane_048.location = (10.0, 10.0, 16.0)
ob_plane_048.scale = (5.0, 5.0, 5.0)
ob_plane_049.location = (0.0, 10.0, 16.0)
ob_plane_049.scale = (5.0, 5.0, 5.0)
ob_plane_050.location = (0.0, 30.0, 16.0)
ob_plane_050.scale = (5.0, 5.0, 5.0)
ob_plane_051.location = (10.0, 30.0, 16.0)
ob_plane_051.scale = (5.0, 5.0, 5.0)
ob_plane_052.location = (-10.0, 30.0, 16.0)
ob_plane_052.scale = (5.0, 5.0, 5.0)
ob_plane_053.location = (20.0, 30.0, 16.0)
ob_plane_053.scale = (5.0, 5.0, 5.0)
ob_plane_054.location = (-20.0, 30.0, 16.0)
ob_plane_054.scale = (5.0, 5.0, 5.0)
ob_plane_055.location = (-20.0, 20.0, 16.0)
ob_plane_055.scale = (5.0, 5.0, 5.0)
ob_plane_056.location = (20.0, 20.0, 16.0)
ob_plane_056.scale = (5.0, 5.0, 5.0)
ob_plane_057.location = (-10.0, 20.0, 16.0)
ob_plane_057.scale = (5.0, 5.0, 5.0)
ob_plane_058.location = (10.0, 20.0, 16.0)
ob_plane_058.scale = (5.0, 5.0, 5.0)
ob_plane_059.location = (0.0, 20.0, 16.0)
ob_plane_059.scale = (5.0, 5.0, 5.0)
ob_plane_060.location = (0.0, 0.0, 8.0)
ob_plane_060.rotation_euler = (0.0, -0.0, -3.142)
ob_plane_060.scale = (5.0, 5.0, 5.0)
ob_plane_061.location = (0.0, 0.0, 16.0)
ob_plane_061.rotation_euler = (0.0, -0.0, -3.142)
ob_plane_061.scale = (5.0, 5.0, 5.0)

# ---- collection membership
col_collection.objects.link(ob_plane)
col_collection.objects.link(ob_plane_001)
col_collection.objects.link(ob_plane_002)
col_collection.objects.link(ob_plane_003)
col_collection.objects.link(ob_plane_004)
col_collection.objects.link(ob_plane_005)
col_collection.objects.link(ob_plane_006)
col_collection.objects.link(ob_plane_007)
col_collection.objects.link(ob_plane_008)
col_collection.objects.link(ob_plane_009)
col_collection.objects.link(ob_plane_010)
col_collection.objects.link(ob_plane_011)
col_collection.objects.link(ob_plane_012)
col_collection.objects.link(ob_plane_013)
col_collection.objects.link(ob_plane_014)
col_collection.objects.link(ob_plane_015)
col_collection.objects.link(ob_plane_016)
col_collection.objects.link(ob_plane_017)
col_collection.objects.link(ob_plane_018)
col_collection.objects.link(ob_plane_019)
col_collection.objects.link(ob_plane_020)
col_collection.objects.link(ob_plane_021)
col_collection.objects.link(ob_plane_022)
col_collection.objects.link(ob_plane_023)
col_collection.objects.link(ob_plane_024)
col_collection.objects.link(ob_plane_025)
col_collection.objects.link(ob_plane_026)
col_collection.objects.link(ob_plane_027)
col_collection.objects.link(ob_plane_028)
col_collection.objects.link(ob_plane_029)
col_collection.objects.link(ob_plane_030)
col_collection.objects.link(ob_plane_031)
col_collection.objects.link(ob_plane_032)
col_collection.objects.link(ob_plane_033)
col_collection.objects.link(ob_plane_034)
col_collection.objects.link(ob_plane_035)
col_collection.objects.link(ob_plane_036)
col_collection.objects.link(ob_plane_037)
col_collection.objects.link(ob_plane_038)
col_collection.objects.link(ob_plane_039)
col_collection.objects.link(ob_plane_040)
col_collection.objects.link(ob_plane_041)
col_collection.objects.link(ob_plane_042)
col_collection.objects.link(ob_plane_043)
col_collection.objects.link(ob_plane_044)
col_collection.objects.link(ob_plane_045)
col_collection.objects.link(ob_plane_046)
col_collection.objects.link(ob_plane_047)
col_collection.objects.link(ob_plane_048)
col_collection.objects.link(ob_plane_049)
col_collection.objects.link(ob_plane_050)
col_collection.objects.link(ob_plane_051)
col_collection.objects.link(ob_plane_052)
col_collection.objects.link(ob_plane_053)
col_collection.objects.link(ob_plane_054)
col_collection.objects.link(ob_plane_055)
col_collection.objects.link(ob_plane_056)
col_collection.objects.link(ob_plane_057)
col_collection.objects.link(ob_plane_058)
col_collection.objects.link(ob_plane_059)
col_collection.objects.link(ob_plane_060)
col_collection.objects.link(ob_plane_061)

# ---- scene / render settings (as saved in the file)
scene.frame_start = 1; scene.frame_end = 250; scene.frame_set(1)
scene.render.engine = 'BLENDER_EEVEE_NEXT'
scene.cycles.sampling_pattern = 'TABULATED_SOBOL'
scene.view_settings.view_transform = 'Filmic'
bpy.context.view_layer.update()

# ---- added for rendering (the .blend has no active camera and no usable light): camera, sun
cam_auto = bpy.data.cameras.new('AutoCamera')
cam_auto.lens = 50.0
cam_auto.sensor_width = 36.0
cam_auto.clip_end = 1110.35
ob_auto_camera = bpy.data.objects.new('AutoCamera', cam_auto)
scene.collection.objects.link(ob_auto_camera)
ob_auto_camera.location = (63.268, -60.9217, 62.6144)
ob_auto_camera.rotation_euler = (1.09748, -7.21219e-08, 0.694738)
scene.camera = ob_auto_camera
light_auto_sun = bpy.data.lights.new('AutoSun', 'SUN')
light_auto_sun.energy = 3.0
light_auto_sun.angle = 0.0523599
ob_auto_sun = bpy.data.objects.new('AutoSun', light_auto_sun)
scene.collection.objects.link(ob_auto_sun)
ob_auto_sun.rotation_euler = (0.872665, 0.174533, 0.523599)
bpy.context.view_layer.update()

